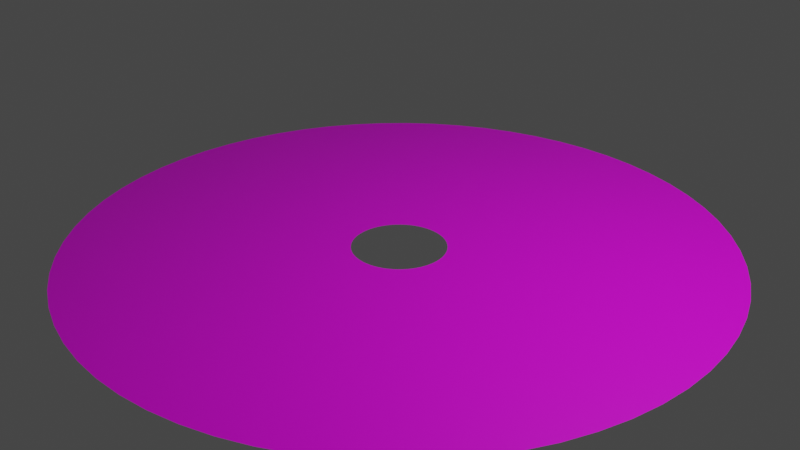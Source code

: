 # Source: portal.blend  (saved by Blender 2.82.7; exported with 4.5.12 LTS)
import bpy
from mathutils import Matrix  # noqa: F401  (used for matrix-valued properties, if any)

bpy.ops.wm.read_factory_settings(use_empty=True)
scene = bpy.context.scene
scene.name = 'Scene'

# ---- collections
col_collection = bpy.data.collections.new('Collection'); scene.collection.children.link(col_collection)

# ---- images (referenced by path relative to the original .blend; pixels are not part of the script)
import os
ASSET_DIR = os.environ.get("B2B_ASSET_DIR", "")  # directory of the original .blend (textures are referenced by path, not embedded)
HERE = os.path.dirname(os.path.abspath(__file__))  # packed textures are extracted next to this script under _unpacked/

def load_image(name, relpath, width, height, colorspace="sRGB"):
    """Load a texture the original file referenced (path relative to the .blend, or extracted next to this script)."""
    p = next((c for c in (os.path.join(HERE, relpath), os.path.join(ASSET_DIR, relpath)) if relpath and os.path.exists(c)), "")
    if p:
        img = bpy.data.images.load(p, check_existing=True)
        img.name = name
    else:  # same state as the original file: an image datablock whose file is absent (Cycles renders it pink)
        img = bpy.data.images.new(name, width, height)
        img.source = "FILE"
        img.filepath = "//" + (relpath or name)
    img.colorspace_settings.name = colorspace
    return img
img_wheeee_png = load_image('wheeee.png', 'wheeee.png', 1024, 1024, 'sRGB')

# ---- materials (node trees are filled in below, after node groups)
mat_material = bpy.data.materials.new('Material')
mat_material.alpha_threshold = 0.0
mat_material.use_transparent_shadow = False
mat_material.line_color = (0.0, 0.0, 0.0, 1.0)

# ---- material node trees
mat_material.use_nodes = True; mat_material.node_tree.nodes.clear()
_N = mat_material.node_tree.nodes; _L = mat_material.node_tree.links
n0 = _N.new('ShaderNodeOutputMaterial'); n0.name = 'Material Output'; n0.location = (300, 300)
n1 = _N.new('ShaderNodeBsdfPrincipled'); n1.name = 'Principled BSDF'; n1.location = (10, 300)
n1.distribution = 'GGX'
n1.subsurface_method = 'BURLEY'
n1.inputs[2].default_value = 0.4
n1.inputs[3].default_value = 1.45
n1.inputs[27].default_value = (0.0, 0.0, 0.0, 1.0)
n1.inputs[28].default_value = 1.0
n2 = _N.new('ShaderNodeTexImage'); n2.name = 'Image Texture'; n2.location = (-280, 280)
n2.image = img_wheeee_png
n3 = _N.new('ShaderNodeUVMap'); n3.name = 'UV Map'; n3.location = (-791, 134)
n4 = _N.new('ShaderNodeVectorMath'); n4.name = 'Vector Math'; n4.location = (-500, 112)
n5 = _N.new('ShaderNodeCombineXYZ'); n5.name = 'Combine XYZ'; n5.location = (-789, -38)
n6 = _N.new('ShaderNodeMath'); n6.name = 'Math'; n6.location = (-1050, -46)
n6.operation = 'DIVIDE'
n6.inputs[1].default_value = -100.0
n6.inputs[2].default_value = 0.0
n7 = _N.new('ShaderNodeMath'); n7.name = 'Math.001'; n7.location = (-1038, -206)
n7.operation = 'DIVIDE'
n7.inputs[1].default_value = 100.0
n7.inputs[2].default_value = 0.0
n8 = _N.new('ShaderNodeValue'); n8.name = 'Value'; n8.location = (-1322, -125)
n8.outputs[0].default_value = 84.0
_L.new(n1.outputs[0], n0.inputs[0])
_L.new(n2.outputs[0], n1.inputs[0])
_L.new(n3.outputs[0], n4.inputs[0])
_L.new(n4.outputs[0], n2.inputs[0])
_L.new(n5.outputs[0], n4.inputs[1])
_L.new(n8.outputs[0], n6.inputs[0])
_L.new(n6.outputs[0], n5.inputs[0])
_L.new(n8.outputs[0], n7.inputs[0])
_L.new(n7.outputs[0], n5.inputs[1])
n0.is_active_output = True

# ---- world
world_world = bpy.data.worlds.new('World'); scene.world = world_world
world_world.use_nodes = True; world_world.node_tree.nodes.clear()
_N = world_world.node_tree.nodes; _L = world_world.node_tree.links
n0 = _N.new('ShaderNodeOutputWorld'); n0.name = 'World Output'; n0.location = (300, 300)
n1 = _N.new('ShaderNodeBackground'); n1.name = 'Background'; n1.location = (10, 300)
n1.inputs[0].default_value = (0.05088, 0.05088, 0.05088, 1.0)
_L.new(n1.outputs[0], n0.inputs[0])
n0.is_active_output = True
world_world.color = (0.05088, 0.05088, 0.05088)
world_world.use_sun_shadow = False
world_world.sun_shadow_jitter_overblur = 0.0

# ---- cameras
cam_camera = bpy.data.cameras.new('Camera')
cam_camera.clip_end = 100.0
cam_camera.ortho_scale = 7.314

# ---- lights
light_light = bpy.data.lights.new('Light', 'POINT')
light_light.transmission_factor = 0.0
light_light.energy = 1000.0
light_light.shadow_soft_size = 0.1
light_light.shadow_maximum_resolution = 0.006
light_light.use_absolute_resolution = True

# ---- meshes
me_cylinder = bpy.data.meshes.new('Cylinder')
me_cylinder.from_pydata([(-3.656e-07, 0.4964, -0.3127), (1.468e-06, 3.474, -0.3127), (0.04865, 0.494, -0.3127), (0.3405, 3.457, -0.3127), (0.09684, 0.4868, -0.3127), (0.6777, 3.407, -0.3127), (0.1441, 0.475, -0.3127), (1.008, 3.324, -0.3127), (0.19, 0.4586, -0.3127), (1.329, 3.21, -0.3127), (0.234, 0.4378, -0.3127), (1.638, 3.064, -0.3127), (0.2758, 0.4127, -0.3127), (1.93, 2.889, -0.3127), (0.3149, 0.3837, -0.3127), (2.204, 2.685, -0.3127), (0.351, 0.351, -0.3127), (2.456, 2.456, -0.3127), (0.3837, 0.3149, -0.3127), (2.685, 2.204, -0.3127), (0.4127, 0.2758, -0.3127), (2.889, 1.93, -0.3127), (0.4378, 0.234, -0.3127), (3.064, 1.638, -0.3127), (0.4586, 0.19, -0.3127), (3.21, 1.329, -0.3127), (0.475, 0.1441, -0.3127), (3.324, 1.008, -0.3127), (0.4868, 0.09684, -0.3127), (3.407, 0.6777, -0.3127), (0.494, 0.04865, -0.3127), (3.457, 0.3405, -0.3127), (0.4964, -1.806e-07, -0.3127), (3.474, 9.024e-08, -0.3127), (0.494, -0.04865, -0.3127), (3.457, -0.3405, -0.3127), (0.4868, -0.09684, -0.3127), (3.407, -0.6777, -0.3127), (0.475, -0.1441, -0.3127), (3.324, -1.008, -0.3127), (0.4586, -0.19, -0.3127), (3.21, -1.329, -0.3127), (0.4378, -0.234, -0.3127), (3.064, -1.638, -0.3127), (0.4127, -0.2758, -0.3127), (2.889, -1.93, -0.3127), (0.3837, -0.3149, -0.3127), (2.685, -2.204, -0.3127), (0.351, -0.351, -0.3127), (2.456, -2.456, -0.3127), (0.3149, -0.3837, -0.3127), (2.204, -2.685, -0.3127), (0.2758, -0.4127, -0.3127), (1.93, -2.889, -0.3127), (0.234, -0.4378, -0.3127), (1.638, -3.064, -0.3127), (0.19, -0.4586, -0.3127), (1.329, -3.21, -0.3127), (0.1441, -0.475, -0.3127), (1.008, -3.324, -0.3127), (0.09684, -0.4868, -0.3127), (0.6777, -3.407, -0.3127), (0.04865, -0.494, -0.3127), (0.3405, -3.457, -0.3127), (-7.641e-07, -0.4964, -0.3127), (-1.32e-06, -3.474, -0.3127), (-0.04865, -0.494, -0.3127), (-0.3405, -3.457, -0.3127), (-0.09684, -0.4868, -0.3127), (-0.6777, -3.407, -0.3127), (-0.1441, -0.475, -0.3127), (-1.008, -3.324, -0.3127), (-0.19, -0.4586, -0.3127), (-1.329, -3.21, -0.3127), (-0.234, -0.4378, -0.3127), (-1.638, -3.064, -0.3127), (-0.2758, -0.4127, -0.3127), (-1.93, -2.889, -0.3127), (-0.3149, -0.3837, -0.3127), (-2.204, -2.685, -0.3127), (-0.351, -0.351, -0.3127), (-2.456, -2.456, -0.3127), (-0.3837, -0.3149, -0.3127), (-2.685, -2.204, -0.3127), (-0.4127, -0.2758, -0.3127), (-2.889, -1.93, -0.3127), (-0.4378, -0.234, -0.3127), (-3.064, -1.638, -0.3127), (-0.4586, -0.19, -0.3127), (-3.21, -1.329, -0.3127), (-0.475, -0.1441, -0.3127), (-3.324, -1.008, -0.3127), (-0.4868, -0.09684, -0.3127), (-3.407, -0.6777, -0.3127), (-0.494, -0.04865, -0.3127), (-3.457, -0.3405, -0.3127), (-0.4964, -3.305e-07, -0.3127), (-3.474, -9.589e-07, -0.3127), (-0.494, 0.04865, -0.3127), (-3.457, 0.3405, -0.3127), (-0.4868, 0.09684, -0.3127), (-3.407, 0.6777, -0.3127), (-0.475, 0.1441, -0.3127), (-3.324, 1.008, -0.3127), (-0.4586, 0.19, -0.3127), (-3.21, 1.329, -0.3127), (-0.4378, 0.234, -0.3127), (-3.064, 1.638, -0.3127), (-0.4127, 0.2758, -0.3127), (-2.889, 1.93, -0.3127), (-0.3837, 0.3149, -0.3127), (-2.685, 2.204, -0.3127), (-0.351, 0.351, -0.3127), (-2.456, 2.456, -0.3127), (-0.3149, 0.3837, -0.3127), (-2.204, 2.685, -0.3127), (-0.2758, 0.4127, -0.3127), (-1.93, 2.889, -0.3127), (-0.234, 0.4378, -0.3127), (-1.638, 3.064, -0.3127), (-0.19, 0.4586, -0.3127), (-1.329, 3.21, -0.3127), (-0.1441, 0.475, -0.3127), (-1.008, 3.324, -0.3127), (-0.09684, 0.4868, -0.3127), (-0.6778, 3.407, -0.3127), (-0.04865, 0.494, -0.3127), (-0.3405, 3.457, -0.3127), (-3.163e-07, 0.5709, -0.3127), (-2.374e-07, 0.6911, -0.3127), (-1.217e-07, 0.8695, -0.3127), (3.974e-08, 1.122, -0.3127), (2.556e-07, 1.464, -0.3127), (5.255e-07, 1.899, -0.3127), (8.179e-07, 2.379, -0.3127), (1.102e-06, 2.857, -0.3127), (0.28, 2.843, -0.3127), (0.2332, 2.368, -0.3127), (0.1861, 1.89, -0.3127), (0.1435, 1.457, -0.3127), (0.11, 1.116, -0.3127), (0.08522, 0.8653, -0.3127), (0.06774, 0.6878, -0.3127), (0.05596, 0.5681, -0.3127), (0.5574, 2.802, -0.3127), (0.4642, 2.334, -0.3127), (0.3704, 1.862, -0.3127), (0.2856, 1.436, -0.3127), (0.2188, 1.1, -0.3127), (0.1696, 0.8527, -0.3127), (0.1348, 0.6779, -0.3127), (0.1114, 0.5599, -0.3127), (0.8293, 2.734, -0.3127), (0.6907, 2.277, -0.3127), (0.5512, 1.817, -0.3127), (0.425, 1.401, -0.3127), (0.3256, 1.073, -0.3127), (0.2524, 0.832, -0.3127), (0.2006, 0.6614, -0.3127), (0.1657, 0.5463, -0.3127), (1.093, 2.639, -0.3127), (0.9106, 2.198, -0.3127), (0.7266, 1.754, -0.3127), (0.5602, 1.352, -0.3127), (0.4293, 1.036, -0.3127), (0.3327, 0.8033, -0.3127), (0.2645, 0.6385, -0.3127), (0.2185, 0.5274, -0.3127), (1.347, 2.52, -0.3127), (1.122, 2.098, -0.3127), (0.8951, 1.675, -0.3127), (0.6901, 1.291, -0.3127), (0.5288, 0.9893, -0.3127), (0.4099, 0.7668, -0.3127), (0.3258, 0.6095, -0.3127), (0.2691, 0.5035, -0.3127), (1.587, 2.375, -0.3127), (1.322, 1.978, -0.3127), (1.055, 1.579, -0.3127), (0.8133, 1.217, -0.3127), (0.6232, 0.9327, -0.3127), (0.483, 0.7229, -0.3127), (0.384, 0.5747, -0.3127), (0.3172, 0.4747, -0.3127), (1.812, 2.208, -0.3127), (1.51, 1.839, -0.3127), (1.205, 1.468, -0.3127), (0.9287, 1.132, -0.3127), (0.7116, 0.8671, -0.3127), (0.5516, 0.6721, -0.3127), (0.4385, 0.5343, -0.3127), (0.3622, 0.4413, -0.3127), (2.02, 2.02, -0.3127), (1.683, 1.683, -0.3127), (1.343, 1.343, -0.3127), (1.035, 1.035, -0.3127), (0.7932, 0.7932, -0.3127), (0.6148, 0.6148, -0.3127), (0.4887, 0.4887, -0.3127), (0.4037, 0.4037, -0.3127), (2.208, 1.812, -0.3127), (1.839, 1.51, -0.3127), (1.468, 1.205, -0.3127), (1.132, 0.9287, -0.3127), (0.8671, 0.7116, -0.3127), (0.6721, 0.5516, -0.3127), (0.5343, 0.4385, -0.3127), (0.4413, 0.3622, -0.3127), (2.375, 1.587, -0.3127), (1.978, 1.322, -0.3127), (1.579, 1.055, -0.3127), (1.217, 0.8133, -0.3127), (0.9327, 0.6232, -0.3127), (0.7229, 0.483, -0.3127), (0.5747, 0.384, -0.3127), (0.4747, 0.3172, -0.3127), (2.52, 1.347, -0.3127), (2.098, 1.122, -0.3127), (1.675, 0.8951, -0.3127), (1.291, 0.6901, -0.3127), (0.9893, 0.5288, -0.3127), (0.7668, 0.4099, -0.3127), (0.6095, 0.3258, -0.3127), (0.5035, 0.2691, -0.3127), (2.639, 1.093, -0.3127), (2.198, 0.9106, -0.3127), (1.754, 0.7266, -0.3127), (1.352, 0.5602, -0.3127), (1.036, 0.4293, -0.3127), (0.8033, 0.3327, -0.3127), (0.6385, 0.2645, -0.3127), (0.5274, 0.2185, -0.3127), (2.734, 0.8293, -0.3127), (2.277, 0.6907, -0.3127), (1.817, 0.5512, -0.3127), (1.401, 0.425, -0.3127), (1.073, 0.3256, -0.3127), (0.832, 0.2524, -0.3127), (0.6614, 0.2006, -0.3127), (0.5463, 0.1657, -0.3127), (2.802, 0.5574, -0.3127), (2.334, 0.4642, -0.3127), (1.862, 0.3704, -0.3127), (1.436, 0.2856, -0.3127), (1.1, 0.2188, -0.3127), (0.8527, 0.1696, -0.3127), (0.6779, 0.1348, -0.3127), (0.5599, 0.1114, -0.3127), (2.843, 0.28, -0.3127), (2.368, 0.2332, -0.3127), (1.89, 0.1861, -0.3127), (1.457, 0.1435, -0.3127), (1.116, 0.11, -0.3127), (0.8653, 0.08522, -0.3127), (0.6878, 0.06774, -0.3127), (0.5681, 0.05596, -0.3127), (2.857, 3.228e-08, -0.3127), (2.379, -1.368e-08, -0.3127), (1.899, -5.897e-08, -0.3127), (1.464, -9.863e-08, -0.3127), (1.122, -1.288e-07, -0.3127), (0.8695, -1.504e-07, -0.3127), (0.6911, -1.651e-07, -0.3127), (0.5709, -1.747e-07, -0.3127), (2.843, -0.28, -0.3127), (2.368, -0.2332, -0.3127), (1.89, -0.1861, -0.3127), (1.457, -0.1435, -0.3127), (1.116, -0.11, -0.3127), (0.8653, -0.08522, -0.3127), (0.6878, -0.06774, -0.3127), (0.5681, -0.05596, -0.3127), (2.802, -0.5574, -0.3127), (2.334, -0.4642, -0.3127), (1.862, -0.3704, -0.3127), (1.436, -0.2856, -0.3127), (1.1, -0.2188, -0.3127), (0.8527, -0.1696, -0.3127), (0.6779, -0.1348, -0.3127), (0.5599, -0.1114, -0.3127), (2.734, -0.8293, -0.3127), (2.277, -0.6907, -0.3127), (1.817, -0.5512, -0.3127), (1.401, -0.425, -0.3127), (1.073, -0.3256, -0.3127), (0.832, -0.2524, -0.3127), (0.6614, -0.2006, -0.3127), (0.5463, -0.1657, -0.3127), (2.639, -1.093, -0.3127), (2.198, -0.9106, -0.3127), (1.754, -0.7266, -0.3127), (1.352, -0.5602, -0.3127), (1.036, -0.4293, -0.3127), (0.8033, -0.3327, -0.3127), (0.6385, -0.2645, -0.3127), (0.5274, -0.2185, -0.3127), (2.52, -1.347, -0.3127), (2.098, -1.122, -0.3127), (1.675, -0.8951, -0.3127), (1.291, -0.6901, -0.3127), (0.9893, -0.5288, -0.3127), (0.7668, -0.4099, -0.3127), (0.6095, -0.3258, -0.3127), (0.5035, -0.2691, -0.3127), (2.375, -1.587, -0.3127), (1.978, -1.322, -0.3127), (1.579, -1.055, -0.3127), (1.217, -0.8133, -0.3127), (0.9327, -0.6232, -0.3127), (0.7229, -0.483, -0.3127), (0.5747, -0.384, -0.3127), (0.4747, -0.3172, -0.3127), (2.208, -1.812, -0.3127), (1.839, -1.51, -0.3127), (1.468, -1.205, -0.3127), (1.132, -0.9287, -0.3127), (0.8671, -0.7116, -0.3127), (0.6721, -0.5516, -0.3127), (0.5343, -0.4385, -0.3127), (0.4413, -0.3622, -0.3127), (2.02, -2.02, -0.3127), (1.683, -1.683, -0.3127), (1.343, -1.343, -0.3127), (1.035, -1.035, -0.3127), (0.7932, -0.7932, -0.3127), (0.6148, -0.6148, -0.3127), (0.4887, -0.4887, -0.3127), (0.4037, -0.4037, -0.3127), (1.812, -2.208, -0.3127), (1.51, -1.839, -0.3127), (1.205, -1.468, -0.3127), (0.9287, -1.132, -0.3127), (0.7116, -0.8671, -0.3127), (0.5516, -0.6721, -0.3127), (0.4385, -0.5343, -0.3127), (0.3622, -0.4413, -0.3127), (1.587, -2.375, -0.3127), (1.322, -1.978, -0.3127), (1.055, -1.579, -0.3127), (0.8133, -1.217, -0.3127), (0.6232, -0.9327, -0.3127), (0.483, -0.7229, -0.3127), (0.384, -0.5747, -0.3127), (0.3172, -0.4747, -0.3127), (1.347, -2.52, -0.3127), (1.122, -2.098, -0.3127), (0.895, -1.675, -0.3127), (0.6901, -1.291, -0.3127), (0.5288, -0.9893, -0.3127), (0.4099, -0.7668, -0.3127), (0.3258, -0.6095, -0.3127), (0.2691, -0.5035, -0.3127), (1.093, -2.639, -0.3127), (0.9106, -2.198, -0.3127), (0.7266, -1.754, -0.3127), (0.5602, -1.352, -0.3127), (0.4293, -1.036, -0.3127), (0.3327, -0.8033, -0.3127), (0.2645, -0.6385, -0.3127), (0.2185, -0.5274, -0.3127), (0.8293, -2.734, -0.3127), (0.6907, -2.277, -0.3127), (0.5512, -1.817, -0.3127), (0.425, -1.401, -0.3127), (0.3256, -1.073, -0.3127), (0.2524, -0.832, -0.3127), (0.2006, -0.6614, -0.3127), (0.1657, -0.5463, -0.3127), (0.5574, -2.802, -0.3127), (0.4642, -2.334, -0.3127), (0.3704, -1.862, -0.3127), (0.2856, -1.436, -0.3127), (0.2188, -1.1, -0.3127), (0.1696, -0.8527, -0.3127), (0.1348, -0.6779, -0.3127), (0.1114, -0.5599, -0.3127), (0.28, -2.843, -0.3127), (0.2332, -2.368, -0.3127), (0.1861, -1.89, -0.3127), (0.1435, -1.457, -0.3127), (0.11, -1.116, -0.3127), (0.08522, -0.8653, -0.3127), (0.06774, -0.6878, -0.3127), (0.05596, -0.5681, -0.3127), (-1.192e-06, -2.857, -0.3127), (-1.092e-06, -2.379, -0.3127), (-9.985e-07, -1.899, -0.3127), (-9.195e-07, -1.464, -0.3127), (-8.607e-07, -1.122, -0.3127), (-8.196e-07, -0.8695, -0.3127), (-7.922e-07, -0.6911, -0.3127), (-7.745e-07, -0.5709, -0.3127), (-0.28, -2.843, -0.3127), (-0.2332, -2.368, -0.3127), (-0.1861, -1.89, -0.3127), (-0.1435, -1.457, -0.3127), (-0.11, -1.116, -0.3127), (-0.08522, -0.8653, -0.3127), (-0.06775, -0.6878, -0.3127), (-0.05596, -0.5681, -0.3127), (-0.5574, -2.802, -0.3127), (-0.4642, -2.334, -0.3127), (-0.3704, -1.862, -0.3127), (-0.2856, -1.436, -0.3127), (-0.2188, -1.1, -0.3127), (-0.1696, -0.8527, -0.3127), (-0.1348, -0.6779, -0.3127), (-0.1114, -0.5599, -0.3127), (-0.8293, -2.734, -0.3127), (-0.6907, -2.277, -0.3127), (-0.5512, -1.817, -0.3127), (-0.425, -1.401, -0.3127), (-0.3256, -1.073, -0.3127), (-0.2524, -0.832, -0.3127), (-0.2006, -0.6614, -0.3127), (-0.1657, -0.5463, -0.3127), (-1.093, -2.639, -0.3127), (-0.9106, -2.198, -0.3127), (-0.7266, -1.754, -0.3127), (-0.5602, -1.352, -0.3127), (-0.4293, -1.036, -0.3127), (-0.3327, -0.8033, -0.3127), (-0.2645, -0.6385, -0.3127), (-0.2185, -0.5274, -0.3127), (-1.347, -2.52, -0.3127), (-1.122, -2.098, -0.3127), (-0.8951, -1.675, -0.3127), (-0.6901, -1.291, -0.3127), (-0.5288, -0.9893, -0.3127), (-0.4099, -0.7668, -0.3127), (-0.3258, -0.6095, -0.3127), (-0.2691, -0.5035, -0.3127), (-1.587, -2.375, -0.3127), (-1.322, -1.978, -0.3127), (-1.055, -1.579, -0.3127), (-0.8133, -1.217, -0.3127), (-0.6232, -0.9327, -0.3127), (-0.483, -0.7229, -0.3127), (-0.384, -0.5747, -0.3127), (-0.3172, -0.4747, -0.3127), (-1.812, -2.208, -0.3127), (-1.51, -1.839, -0.3127), (-1.205, -1.468, -0.3127), (-0.9287, -1.132, -0.3127), (-0.7116, -0.8671, -0.3127), (-0.5516, -0.6721, -0.3127), (-0.4385, -0.5343, -0.3127), (-0.3622, -0.4413, -0.3127), (-2.02, -2.02, -0.3127), (-1.683, -1.683, -0.3127), (-1.343, -1.343, -0.3127), (-1.035, -1.035, -0.3127), (-0.7932, -0.7932, -0.3127), (-0.6148, -0.6148, -0.3127), (-0.4887, -0.4887, -0.3127), (-0.4037, -0.4037, -0.3127), (-2.208, -1.812, -0.3127), (-1.839, -1.51, -0.3127), (-1.468, -1.205, -0.3127), (-1.132, -0.9287, -0.3127), (-0.8671, -0.7116, -0.3127), (-0.6721, -0.5516, -0.3127), (-0.5343, -0.4385, -0.3127), (-0.4413, -0.3622, -0.3127), (-2.375, -1.587, -0.3127), (-1.978, -1.322, -0.3127), (-1.579, -1.055, -0.3127), (-1.217, -0.8133, -0.3127), (-0.9327, -0.6232, -0.3127), (-0.7229, -0.483, -0.3127), (-0.5747, -0.384, -0.3127), (-0.4747, -0.3172, -0.3127), (-2.52, -1.347, -0.3127), (-2.098, -1.122, -0.3127), (-1.675, -0.895, -0.3127), (-1.291, -0.6901, -0.3127), (-0.9893, -0.5288, -0.3127), (-0.7668, -0.4099, -0.3127), (-0.6095, -0.3258, -0.3127), (-0.5035, -0.2691, -0.3127), (-2.639, -1.093, -0.3127), (-2.198, -0.9106, -0.3127), (-1.754, -0.7266, -0.3127), (-1.352, -0.5602, -0.3127), (-1.036, -0.4293, -0.3127), (-0.8033, -0.3327, -0.3127), (-0.6385, -0.2645, -0.3127), (-0.5274, -0.2185, -0.3127), (-2.734, -0.8293, -0.3127), (-2.277, -0.6907, -0.3127), (-1.817, -0.5512, -0.3127), (-1.401, -0.425, -0.3127), (-1.073, -0.3256, -0.3127), (-0.832, -0.2524, -0.3127), (-0.6614, -0.2006, -0.3127), (-0.5463, -0.1657, -0.3127), (-2.802, -0.5574, -0.3127), (-2.334, -0.4642, -0.3127), (-1.862, -0.3704, -0.3127), (-1.436, -0.2856, -0.3127), (-1.1, -0.2188, -0.3127), (-0.8527, -0.1696, -0.3127), (-0.6779, -0.1348, -0.3127), (-0.5599, -0.1114, -0.3127), (-2.843, -0.28, -0.3127), (-2.368, -0.2332, -0.3127), (-1.89, -0.1861, -0.3127), (-1.457, -0.1435, -0.3127), (-1.116, -0.11, -0.3127), (-0.8653, -0.08522, -0.3127), (-0.6878, -0.06774, -0.3127), (-0.5681, -0.05596, -0.3127), (-2.857, -8.305e-07, -0.3127), (-2.379, -7.323e-07, -0.3127), (-1.899, -6.324e-07, -0.3127), (-1.464, -5.407e-07, -0.3127), (-1.122, -4.676e-07, -0.3127), (-0.8695, -4.13e-07, -0.3127), (-0.6911, -3.738e-07, -0.3127), (-0.5709, -3.471e-07, -0.3127), (-2.843, 0.28, -0.3127), (-2.368, 0.2332, -0.3127), (-1.89, 0.1861, -0.3127), (-1.457, 0.1435, -0.3127), (-1.116, 0.11, -0.3127), (-0.8653, 0.08522, -0.3127), (-0.6878, 0.06774, -0.3127), (-0.5681, 0.05596, -0.3127), (-2.802, 0.5574, -0.3127), (-2.334, 0.4642, -0.3127), (-1.862, 0.3704, -0.3127), (-1.436, 0.2856, -0.3127), (-1.1, 0.2188, -0.3127), (-0.8527, 0.1696, -0.3127), (-0.6779, 0.1348, -0.3127), (-0.5599, 0.1114, -0.3127), (-2.734, 0.8293, -0.3127), (-2.277, 0.6907, -0.3127), (-1.817, 0.5512, -0.3127), (-1.401, 0.425, -0.3127), (-1.073, 0.3256, -0.3127), (-0.832, 0.2524, -0.3127), (-0.6614, 0.2006, -0.3127), (-0.5463, 0.1657, -0.3127), (-2.639, 1.093, -0.3127), (-2.198, 0.9106, -0.3127), (-1.754, 0.7266, -0.3127), (-1.352, 0.5602, -0.3127), (-1.036, 0.4293, -0.3127), (-0.8033, 0.3327, -0.3127), (-0.6385, 0.2645, -0.3127), (-0.5274, 0.2185, -0.3127), (-2.52, 1.347, -0.3127), (-2.098, 1.122, -0.3127), (-1.675, 0.895, -0.3127), (-1.291, 0.6901, -0.3127), (-0.9893, 0.5288, -0.3127), (-0.7668, 0.4099, -0.3127), (-0.6095, 0.3258, -0.3127), (-0.5035, 0.2691, -0.3127), (-2.375, 1.587, -0.3127), (-1.978, 1.322, -0.3127), (-1.579, 1.055, -0.3127), (-1.217, 0.8133, -0.3127), (-0.9327, 0.6232, -0.3127), (-0.7229, 0.483, -0.3127), (-0.5747, 0.384, -0.3127), (-0.4747, 0.3172, -0.3127), (-2.208, 1.812, -0.3127), (-1.839, 1.51, -0.3127), (-1.468, 1.205, -0.3127), (-1.132, 0.9287, -0.3127), (-0.8671, 0.7116, -0.3127), (-0.6721, 0.5516, -0.3127), (-0.5343, 0.4385, -0.3127), (-0.4413, 0.3622, -0.3127), (-2.02, 2.02, -0.3127), (-1.683, 1.683, -0.3127), (-1.343, 1.343, -0.3127), (-1.035, 1.035, -0.3127), (-0.7932, 0.7932, -0.3127), (-0.6148, 0.6148, -0.3127), (-0.4887, 0.4887, -0.3127), (-0.4037, 0.4037, -0.3127), (-1.812, 2.208, -0.3127), (-1.51, 1.839, -0.3127), (-1.205, 1.468, -0.3127), (-0.9287, 1.132, -0.3127), (-0.7116, 0.8671, -0.3127), (-0.5516, 0.6721, -0.3127), (-0.4385, 0.5343, -0.3127), (-0.3622, 0.4413, -0.3127), (-1.587, 2.375, -0.3127), (-1.322, 1.978, -0.3127), (-1.055, 1.579, -0.3127), (-0.8133, 1.217, -0.3127), (-0.6232, 0.9327, -0.3127), (-0.483, 0.7229, -0.3127), (-0.384, 0.5747, -0.3127), (-0.3172, 0.4747, -0.3127), (-1.347, 2.52, -0.3127), (-1.122, 2.098, -0.3127), (-0.8951, 1.675, -0.3127), (-0.6901, 1.291, -0.3127), (-0.5288, 0.9893, -0.3127), (-0.4099, 0.7668, -0.3127), (-0.3258, 0.6095, -0.3127), (-0.2691, 0.5035, -0.3127), (-1.093, 2.639, -0.3127), (-0.9106, 2.198, -0.3127), (-0.7266, 1.754, -0.3127), (-0.5602, 1.352, -0.3127), (-0.4293, 1.036, -0.3127), (-0.3327, 0.8033, -0.3127), (-0.2645, 0.6385, -0.3127), (-0.2185, 0.5274, -0.3127), (-0.8293, 2.734, -0.3127), (-0.6907, 2.277, -0.3127), (-0.5512, 1.817, -0.3127), (-0.425, 1.401, -0.3127), (-0.3256, 1.073, -0.3127), (-0.2524, 0.832, -0.3127), (-0.2006, 0.6614, -0.3127), (-0.1657, 0.5463, -0.3127), (-0.5574, 2.802, -0.3127), (-0.4642, 2.334, -0.3127), (-0.3704, 1.862, -0.3127), (-0.2856, 1.436, -0.3127), (-0.2188, 1.1, -0.3127), (-0.1696, 0.8527, -0.3127), (-0.1348, 0.6779, -0.3127), (-0.1114, 0.5599, -0.3127), (-0.28, 2.843, -0.3127), (-0.2332, 2.368, -0.3127), (-0.1861, 1.89, -0.3127), (-0.1435, 1.457, -0.3127), (-0.11, 1.116, -0.3127), (-0.08522, 0.8653, -0.3127), (-0.06775, 0.6878, -0.3127), (-0.05596, 0.5681, -0.3127)], [], [(135, 1, 3, 136), (136, 3, 5, 144), (144, 5, 7, 152), (152, 7, 9, 160), (160, 9, 11, 168), (168, 11, 13, 176), (176, 13, 15, 184), (184, 15, 17, 192), (192, 17, 19, 200), (200, 19, 21, 208), (208, 21, 23, 216), (216, 23, 25, 224), (224, 25, 27, 232), (232, 27, 29, 240), (240, 29, 31, 248), (248, 31, 33, 256), (256, 33, 35, 264), (264, 35, 37, 272), (272, 37, 39, 280), (280, 39, 41, 288), (288, 41, 43, 296), (296, 43, 45, 304), (304, 45, 47, 312), (312, 47, 49, 320), (320, 49, 51, 328), (328, 51, 53, 336), (336, 53, 55, 344), (344, 55, 57, 352), (352, 57, 59, 360), (360, 59, 61, 368), (368, 61, 63, 376), (376, 63, 65, 384), (384, 65, 67, 392), (392, 67, 69, 400), (400, 69, 71, 408), (408, 71, 73, 416), (416, 73, 75, 424), (424, 75, 77, 432), (432, 77, 79, 440), (440, 79, 81, 448), (448, 81, 83, 456), (456, 83, 85, 464), (464, 85, 87, 472), (472, 87, 89, 480), (480, 89, 91, 488), (488, 91, 93, 496), (496, 93, 95, 504), (504, 95, 97, 512), (512, 97, 99, 520), (520, 99, 101, 528), (528, 101, 103, 536), (536, 103, 105, 544), (544, 105, 107, 552), (552, 107, 109, 560), (560, 109, 111, 568), (568, 111, 113, 576), (576, 113, 115, 584), (584, 115, 117, 592), (592, 117, 119, 600), (600, 119, 121, 608), (608, 121, 123, 616), (616, 123, 125, 624), (639, 638, 129, 128), (624, 125, 127, 632), (632, 127, 1, 135), (126, 639, 128, 0), (638, 637, 130, 129), (637, 636, 131, 130), (636, 635, 132, 131), (635, 634, 133, 132), (634, 633, 134, 133), (633, 632, 135, 134), (124, 631, 639, 126), (631, 630, 638, 639), (630, 629, 637, 638), (629, 628, 636, 637), (628, 627, 635, 636), (627, 626, 634, 635), (626, 625, 633, 634), (625, 624, 632, 633), (122, 623, 631, 124), (623, 622, 630, 631), (622, 621, 629, 630), (621, 620, 628, 629), (620, 619, 627, 628), (619, 618, 626, 627), (618, 617, 625, 626), (617, 616, 624, 625), (120, 615, 623, 122), (615, 614, 622, 623), (614, 613, 621, 622), (613, 612, 620, 621), (612, 611, 619, 620), (611, 610, 618, 619), (610, 609, 617, 618), (609, 608, 616, 617), (118, 607, 615, 120), (607, 606, 614, 615), (606, 605, 613, 614), (605, 604, 612, 613), (604, 603, 611, 612), (603, 602, 610, 611), (602, 601, 609, 610), (601, 600, 608, 609), (116, 599, 607, 118), (599, 598, 606, 607), (598, 597, 605, 606), (597, 596, 604, 605), (596, 595, 603, 604), (595, 594, 602, 603), (594, 593, 601, 602), (593, 592, 600, 601), (114, 591, 599, 116), (591, 590, 598, 599), (590, 589, 597, 598), (589, 588, 596, 597), (588, 587, 595, 596), (587, 586, 594, 595), (586, 585, 593, 594), (585, 584, 592, 593), (112, 583, 591, 114), (583, 582, 590, 591), (582, 581, 589, 590), (581, 580, 588, 589), (580, 579, 587, 588), (579, 578, 586, 587), (578, 577, 585, 586), (577, 576, 584, 585), (110, 575, 583, 112), (575, 574, 582, 583), (574, 573, 581, 582), (573, 572, 580, 581), (572, 571, 579, 580), (571, 570, 578, 579), (570, 569, 577, 578), (569, 568, 576, 577), (108, 567, 575, 110), (567, 566, 574, 575), (566, 565, 573, 574), (565, 564, 572, 573), (564, 563, 571, 572), (563, 562, 570, 571), (562, 561, 569, 570), (561, 560, 568, 569), (106, 559, 567, 108), (559, 558, 566, 567), (558, 557, 565, 566), (557, 556, 564, 565), (556, 555, 563, 564), (555, 554, 562, 563), (554, 553, 561, 562), (553, 552, 560, 561), (104, 551, 559, 106), (551, 550, 558, 559), (550, 549, 557, 558), (549, 548, 556, 557), (548, 547, 555, 556), (547, 546, 554, 555), (546, 545, 553, 554), (545, 544, 552, 553), (102, 543, 551, 104), (543, 542, 550, 551), (542, 541, 549, 550), (541, 540, 548, 549), (540, 539, 547, 548), (539, 538, 546, 547), (538, 537, 545, 546), (537, 536, 544, 545), (100, 535, 543, 102), (535, 534, 542, 543), (534, 533, 541, 542), (533, 532, 540, 541), (532, 531, 539, 540), (531, 530, 538, 539), (530, 529, 537, 538), (529, 528, 536, 537), (98, 527, 535, 100), (527, 526, 534, 535), (526, 525, 533, 534), (525, 524, 532, 533), (524, 523, 531, 532), (523, 522, 530, 531), (522, 521, 529, 530), (521, 520, 528, 529), (96, 519, 527, 98), (519, 518, 526, 527), (518, 517, 525, 526), (517, 516, 524, 525), (516, 515, 523, 524), (515, 514, 522, 523), (514, 513, 521, 522), (513, 512, 520, 521), (94, 511, 519, 96), (511, 510, 518, 519), (510, 509, 517, 518), (509, 508, 516, 517), (508, 507, 515, 516), (507, 506, 514, 515), (506, 505, 513, 514), (505, 504, 512, 513), (92, 503, 511, 94), (503, 502, 510, 511), (502, 501, 509, 510), (501, 500, 508, 509), (500, 499, 507, 508), (499, 498, 506, 507), (498, 497, 505, 506), (497, 496, 504, 505), (90, 495, 503, 92), (495, 494, 502, 503), (494, 493, 501, 502), (493, 492, 500, 501), (492, 491, 499, 500), (491, 490, 498, 499), (490, 489, 497, 498), (489, 488, 496, 497), (88, 487, 495, 90), (487, 486, 494, 495), (486, 485, 493, 494), (485, 484, 492, 493), (484, 483, 491, 492), (483, 482, 490, 491), (482, 481, 489, 490), (481, 480, 488, 489), (86, 479, 487, 88), (479, 478, 486, 487), (478, 477, 485, 486), (477, 476, 484, 485), (476, 475, 483, 484), (475, 474, 482, 483), (474, 473, 481, 482), (473, 472, 480, 481), (84, 471, 479, 86), (471, 470, 478, 479), (470, 469, 477, 478), (469, 468, 476, 477), (468, 467, 475, 476), (467, 466, 474, 475), (466, 465, 473, 474), (465, 464, 472, 473), (82, 463, 471, 84), (463, 462, 470, 471), (462, 461, 469, 470), (461, 460, 468, 469), (460, 459, 467, 468), (459, 458, 466, 467), (458, 457, 465, 466), (457, 456, 464, 465), (80, 455, 463, 82), (455, 454, 462, 463), (454, 453, 461, 462), (453, 452, 460, 461), (452, 451, 459, 460), (451, 450, 458, 459), (450, 449, 457, 458), (449, 448, 456, 457), (78, 447, 455, 80), (447, 446, 454, 455), (446, 445, 453, 454), (445, 444, 452, 453), (444, 443, 451, 452), (443, 442, 450, 451), (442, 441, 449, 450), (441, 440, 448, 449), (76, 439, 447, 78), (439, 438, 446, 447), (438, 437, 445, 446), (437, 436, 444, 445), (436, 435, 443, 444), (435, 434, 442, 443), (434, 433, 441, 442), (433, 432, 440, 441), (74, 431, 439, 76), (431, 430, 438, 439), (430, 429, 437, 438), (429, 428, 436, 437), (428, 427, 435, 436), (427, 426, 434, 435), (426, 425, 433, 434), (425, 424, 432, 433), (72, 423, 431, 74), (423, 422, 430, 431), (422, 421, 429, 430), (421, 420, 428, 429), (420, 419, 427, 428), (419, 418, 426, 427), (418, 417, 425, 426), (417, 416, 424, 425), (70, 415, 423, 72), (415, 414, 422, 423), (414, 413, 421, 422), (413, 412, 420, 421), (412, 411, 419, 420), (411, 410, 418, 419), (410, 409, 417, 418), (409, 408, 416, 417), (68, 407, 415, 70), (407, 406, 414, 415), (406, 405, 413, 414), (405, 404, 412, 413), (404, 403, 411, 412), (403, 402, 410, 411), (402, 401, 409, 410), (401, 400, 408, 409), (66, 399, 407, 68), (399, 398, 406, 407), (398, 397, 405, 406), (397, 396, 404, 405), (396, 395, 403, 404), (395, 394, 402, 403), (394, 393, 401, 402), (393, 392, 400, 401), (64, 391, 399, 66), (391, 390, 398, 399), (390, 389, 397, 398), (389, 388, 396, 397), (388, 387, 395, 396), (387, 386, 394, 395), (386, 385, 393, 394), (385, 384, 392, 393), (62, 383, 391, 64), (383, 382, 390, 391), (382, 381, 389, 390), (381, 380, 388, 389), (380, 379, 387, 388), (379, 378, 386, 387), (378, 377, 385, 386), (377, 376, 384, 385), (60, 375, 383, 62), (375, 374, 382, 383), (374, 373, 381, 382), (373, 372, 380, 381), (372, 371, 379, 380), (371, 370, 378, 379), (370, 369, 377, 378), (369, 368, 376, 377), (58, 367, 375, 60), (367, 366, 374, 375), (366, 365, 373, 374), (365, 364, 372, 373), (364, 363, 371, 372), (363, 362, 370, 371), (362, 361, 369, 370), (361, 360, 368, 369), (56, 359, 367, 58), (359, 358, 366, 367), (358, 357, 365, 366), (357, 356, 364, 365), (356, 355, 363, 364), (355, 354, 362, 363), (354, 353, 361, 362), (353, 352, 360, 361), (54, 351, 359, 56), (351, 350, 358, 359), (350, 349, 357, 358), (349, 348, 356, 357), (348, 347, 355, 356), (347, 346, 354, 355), (346, 345, 353, 354), (345, 344, 352, 353), (52, 343, 351, 54), (343, 342, 350, 351), (342, 341, 349, 350), (341, 340, 348, 349), (340, 339, 347, 348), (339, 338, 346, 347), (338, 337, 345, 346), (337, 336, 344, 345), (50, 335, 343, 52), (335, 334, 342, 343), (334, 333, 341, 342), (333, 332, 340, 341), (332, 331, 339, 340), (331, 330, 338, 339), (330, 329, 337, 338), (329, 328, 336, 337), (48, 327, 335, 50), (327, 326, 334, 335), (326, 325, 333, 334), (325, 324, 332, 333), (324, 323, 331, 332), (323, 322, 330, 331), (322, 321, 329, 330), (321, 320, 328, 329), (46, 319, 327, 48), (319, 318, 326, 327), (318, 317, 325, 326), (317, 316, 324, 325), (316, 315, 323, 324), (315, 314, 322, 323), (314, 313, 321, 322), (313, 312, 320, 321), (44, 311, 319, 46), (311, 310, 318, 319), (310, 309, 317, 318), (309, 308, 316, 317), (308, 307, 315, 316), (307, 306, 314, 315), (306, 305, 313, 314), (305, 304, 312, 313), (42, 303, 311, 44), (303, 302, 310, 311), (302, 301, 309, 310), (301, 300, 308, 309), (300, 299, 307, 308), (299, 298, 306, 307), (298, 297, 305, 306), (297, 296, 304, 305), (40, 295, 303, 42), (295, 294, 302, 303), (294, 293, 301, 302), (293, 292, 300, 301), (292, 291, 299, 300), (291, 290, 298, 299), (290, 289, 297, 298), (289, 288, 296, 297), (38, 287, 295, 40), (287, 286, 294, 295), (286, 285, 293, 294), (285, 284, 292, 293), (284, 283, 291, 292), (283, 282, 290, 291), (282, 281, 289, 290), (281, 280, 288, 289), (36, 279, 287, 38), (279, 278, 286, 287), (278, 277, 285, 286), (277, 276, 284, 285), (276, 275, 283, 284), (275, 274, 282, 283), (274, 273, 281, 282), (273, 272, 280, 281), (34, 271, 279, 36), (271, 270, 278, 279), (270, 269, 277, 278), (269, 268, 276, 277), (268, 267, 275, 276), (267, 266, 274, 275), (266, 265, 273, 274), (265, 264, 272, 273), (32, 263, 271, 34), (263, 262, 270, 271), (262, 261, 269, 270), (261, 260, 268, 269), (260, 259, 267, 268), (259, 258, 266, 267), (258, 257, 265, 266), (257, 256, 264, 265), (30, 255, 263, 32), (255, 254, 262, 263), (254, 253, 261, 262), (253, 252, 260, 261), (252, 251, 259, 260), (251, 250, 258, 259), (250, 249, 257, 258), (249, 248, 256, 257), (28, 247, 255, 30), (247, 246, 254, 255), (246, 245, 253, 254), (245, 244, 252, 253), (244, 243, 251, 252), (243, 242, 250, 251), (242, 241, 249, 250), (241, 240, 248, 249), (26, 239, 247, 28), (239, 238, 246, 247), (238, 237, 245, 246), (237, 236, 244, 245), (236, 235, 243, 244), (235, 234, 242, 243), (234, 233, 241, 242), (233, 232, 240, 241), (24, 231, 239, 26), (231, 230, 238, 239), (230, 229, 237, 238), (229, 228, 236, 237), (228, 227, 235, 236), (227, 226, 234, 235), (226, 225, 233, 234), (225, 224, 232, 233), (22, 223, 231, 24), (223, 222, 230, 231), (222, 221, 229, 230), (221, 220, 228, 229), (220, 219, 227, 228), (219, 218, 226, 227), (218, 217, 225, 226), (217, 216, 224, 225), (20, 215, 223, 22), (215, 214, 222, 223), (214, 213, 221, 222), (213, 212, 220, 221), (212, 211, 219, 220), (211, 210, 218, 219), (210, 209, 217, 218), (209, 208, 216, 217), (18, 207, 215, 20), (207, 206, 214, 215), (206, 205, 213, 214), (205, 204, 212, 213), (204, 203, 211, 212), (203, 202, 210, 211), (202, 201, 209, 210), (201, 200, 208, 209), (16, 199, 207, 18), (199, 198, 206, 207), (198, 197, 205, 206), (197, 196, 204, 205), (196, 195, 203, 204), (195, 194, 202, 203), (194, 193, 201, 202), (193, 192, 200, 201), (14, 191, 199, 16), (191, 190, 198, 199), (190, 189, 197, 198), (189, 188, 196, 197), (188, 187, 195, 196), (187, 186, 194, 195), (186, 185, 193, 194), (185, 184, 192, 193), (12, 183, 191, 14), (183, 182, 190, 191), (182, 181, 189, 190), (181, 180, 188, 189), (180, 179, 187, 188), (179, 178, 186, 187), (178, 177, 185, 186), (177, 176, 184, 185), (10, 175, 183, 12), (175, 174, 182, 183), (174, 173, 181, 182), (173, 172, 180, 181), (172, 171, 179, 180), (171, 170, 178, 179), (170, 169, 177, 178), (169, 168, 176, 177), (8, 167, 175, 10), (167, 166, 174, 175), (166, 165, 173, 174), (165, 164, 172, 173), (164, 163, 171, 172), (163, 162, 170, 171), (162, 161, 169, 170), (161, 160, 168, 169), (6, 159, 167, 8), (159, 158, 166, 167), (158, 157, 165, 166), (157, 156, 164, 165), (156, 155, 163, 164), (155, 154, 162, 163), (154, 153, 161, 162), (153, 152, 160, 161), (4, 151, 159, 6), (151, 150, 158, 159), (150, 149, 157, 158), (149, 148, 156, 157), (148, 147, 155, 156), (147, 146, 154, 155), (146, 145, 153, 154), (145, 144, 152, 153), (2, 143, 151, 4), (143, 142, 150, 151), (142, 141, 149, 150), (141, 140, 148, 149), (140, 139, 147, 148), (139, 138, 146, 147), (138, 137, 145, 146), (137, 136, 144, 145), (0, 128, 143, 2), (128, 129, 142, 143), (129, 130, 141, 142), (130, 131, 140, 141), (131, 132, 139, 140), (132, 133, 138, 139), (133, 134, 137, 138), (134, 135, 136, 137)])
me_cylinder.polygons.foreach_set('use_smooth', [True] * 576)
_uv = me_cylinder.uv_layers.new(name='UVMap')
_uv.uv.foreach_set('vector', [0.5442, 0.5, 0.5898, 0.5, 0.6054, 0.5313, 0.5599, 0.5313, 0.5599, 0.5313, 0.6054, 0.5313, 0.6211, 0.5625, 0.5755, 0.5625, 0.5755, 0.5625, 0.6211, 0.5625, 0.6367, 0.5938, 0.5911, 0.5938, 0.5911, 0.5938, 0.6367, 0.5938, 0.6523, 0.625, 0.6067, 0.625, 0.6067, 0.625, 0.6523, 0.625, 0.6679, 0.6563, 0.6224, 0.6563, 0.6224, 0.6563, 0.6679, 0.6563, 0.6836, 0.6875, 0.638, 0.6875, 0.638, 0.6875, 0.6836, 0.6875, 0.6992, 0.7188, 0.6536, 0.7188, 0.6536, 0.7188, 0.6992, 0.7188, 0.7148, 0.75, 0.6692, 0.75, 0.6692, 0.75, 0.7148, 0.75, 0.7304, 0.7813, 0.6849, 0.7813, 0.6849, 0.7813, 0.7304, 0.7813, 0.7461, 0.8125, 0.7005, 0.8125, 0.7005, 0.8125, 0.7461, 0.8125, 0.7617, 0.8438, 0.7161, 0.8438, 0.7161, 0.8438, 0.7617, 0.8438, 0.7773, 0.875, 0.7317, 0.875, 0.7317, 0.875, 0.7773, 0.875, 0.7929, 0.9063, 0.7474, 0.9063, 0.7474, 0.9063, 0.7929, 0.9063, 0.8086, 0.9375, 0.763, 0.9375, 0.763, 0.9375, 0.8086, 0.9375, 0.8242, 0.9688, 0.7786, 0.9688, 0.7786, 0.9688, 0.8242, 0.9688, 0.8398, 1.0, 0.7942, 1.0, 0.7942, 1.0, 0.8398, 1.0, 0.8554, 1.031, 0.8099, 1.031, 0.8099, 1.031, 0.8554, 1.031, 0.8711, 1.063, 0.8255, 1.063, 0.8255, 1.063, 0.8711, 1.063, 0.8867, 1.094, 0.8411, 1.094, 0.8411, 1.094, 0.8867, 1.094, 0.9023, 1.125, 0.8567, 1.125, 0.8567, 1.125, 0.9023, 1.125, 0.9179, 1.156, 0.8724, 1.156, 0.8724, 1.156, 0.9179, 1.156, 0.9336, 1.188, 0.888, 1.188, 0.888, 1.188, 0.9336, 1.188, 0.9492, 1.219, 0.9036, 1.219, 0.9036, 1.219, 0.9492, 1.219, 0.9648, 1.25, 0.9192, 1.25, 0.9192, 1.25, 0.9648, 1.25, 0.9804, 1.281, 0.9349, 1.281, 0.9349, 1.281, 0.9804, 1.281, 0.9961, 1.313, 0.9505, 1.313, 0.9505, 1.313, 0.9961, 1.313, 1.012, 1.344, 0.9661, 1.344, 0.9661, 1.344, 1.012, 1.344, 1.027, 1.375, 0.9817, 1.375, 0.9817, 1.375, 1.027, 1.375, 1.043, 1.406, 0.9974, 1.406, 0.9974, 1.406, 1.043, 1.406, 1.059, 1.438, 1.013, 1.438, 1.013, 1.438, 1.059, 1.438, 1.074, 1.469, 1.029, 1.469, 1.029, 1.469, 1.074, 1.469, 1.09, 1.5, 1.044, 1.5, 0.04424, -0.5, 0.0898, -0.5, 0.1054, -0.4687, 0.05987, -0.4687, 0.05987, -0.4687, 0.1054, -0.4687, 0.1211, -0.4375, 0.07549, -0.4375, 0.07549, -0.4375, 0.1211, -0.4375, 0.1367, -0.4062, 0.09112, -0.4062, 0.09112, -0.4062, 0.1367, -0.4062, 0.1523, -0.375, 0.1067, -0.375, 0.1067, -0.375, 0.1523, -0.375, 0.1679, -0.3437, 0.1224, -0.3437, 0.1224, -0.3437, 0.1679, -0.3437, 0.1836, -0.3125, 0.138, -0.3125, 0.138, -0.3125, 0.1836, -0.3125, 0.1992, -0.2812, 0.1536, -0.2812, 0.1536, -0.2812, 0.1992, -0.2812, 0.2148, -0.25, 0.1692, -0.25, 0.1692, -0.25, 0.2148, -0.25, 0.2304, -0.2187, 0.1849, -0.2187, 0.1849, -0.2187, 0.2304, -0.2187, 0.2461, -0.1875, 0.2005, -0.1875, 0.2005, -0.1875, 0.2461, -0.1875, 0.2617, -0.1562, 0.2161, -0.1562, 0.2161, -0.1562, 0.2617, -0.1562, 0.2773, -0.125, 0.2317, -0.125, 0.2317, -0.125, 0.2773, -0.125, 0.2929, -0.09373, 0.2474, -0.09373, 0.2474, -0.09373, 0.2929, -0.09373, 0.3086, -0.06248, 0.263, -0.06248, 0.263, -0.06248, 0.3086, -0.06248, 0.3242, -0.03123, 0.2786, -0.03123, 0.2786, -0.03123, 0.3242, -0.03123, 0.3398, 1.633e-05, 0.2942, 1.633e-05, 0.2942, 1.633e-05, 0.3398, 1.633e-05, 0.3554, 0.03127, 0.3099, 0.03127, 0.3099, 0.03127, 0.3554, 0.03127, 0.3711, 0.06252, 0.3255, 0.06252, 0.3255, 0.06252, 0.3711, 0.06252, 0.3867, 0.09377, 0.3411, 0.09377, 0.3411, 0.09377, 0.3867, 0.09377, 0.4023, 0.125, 0.3567, 0.125, 0.3567, 0.125, 0.4023, 0.125, 0.4179, 0.1563, 0.3724, 0.1563, 0.3724, 0.1563, 0.4179, 0.1563, 0.4336, 0.1875, 0.388, 0.1875, 0.388, 0.1875, 0.4336, 0.1875, 0.4492, 0.2188, 0.4036, 0.2188, 0.4036, 0.2188, 0.4492, 0.2188, 0.4648, 0.25, 0.4192, 0.25, 0.4192, 0.25, 0.4648, 0.25, 0.4804, 0.2813, 0.4349, 0.2813, 0.4349, 0.2813, 0.4804, 0.2813, 0.4961, 0.3125, 0.4505, 0.3125, 0.4505, 0.3125, 0.4961, 0.3125, 0.5117, 0.3438, 0.4661, 0.3438, 0.4661, 0.3438, 0.5117, 0.3438, 0.5273, 0.375, 0.4817, 0.375, 0.4817, 0.375, 0.5273, 0.375, 0.5429, 0.4063, 0.4974, 0.4063, 0.4974, 0.4063, 0.5429, 0.4063, 0.5586, 0.4375, 0.513, 0.4375, 0.1312, 0.4688, 0.1921, 0.4688, 0.2077, 0.5, 0.1468, 0.5, 0.513, 0.4375, 0.5586, 0.4375, 0.5742, 0.4688, 0.5286, 0.4688, 0.5286, 0.4688, 0.5742, 0.4688, 0.5898, 0.5, 0.5442, 0.5, 0.06911, 0.4688, 0.1312, 0.4688, 0.1468, 0.5, 0.08473, 0.5, 0.1921, 0.4688, 0.2542, 0.4688, 0.2698, 0.5, 0.2077, 0.5, 0.2542, 0.4688, 0.3177, 0.4688, 0.3333, 0.5, 0.2698, 0.5, 0.3177, 0.4688, 0.3808, 0.4688, 0.3964, 0.5, 0.3333, 0.5, 0.3808, 0.4688, 0.4399, 0.4688, 0.4555, 0.5, 0.3964, 0.5, 0.4399, 0.4688, 0.4894, 0.4688, 0.505, 0.5, 0.4555, 0.5, 0.4894, 0.4688, 0.5286, 0.4688, 0.5442, 0.5, 0.505, 0.5, 0.05348, 0.4375, 0.1156, 0.4375, 0.1312, 0.4688, 0.06911, 0.4688, 0.1156, 0.4375, 0.1765, 0.4375, 0.1921, 0.4688, 0.1312, 0.4688, 0.1765, 0.4375, 0.2385, 0.4375, 0.2542, 0.4688, 0.1921, 0.4688, 0.2385, 0.4375, 0.302, 0.4375, 0.3177, 0.4688, 0.2542, 0.4688, 0.302, 0.4375, 0.3652, 0.4375, 0.3808, 0.4688, 0.3177, 0.4688, 0.3652, 0.4375, 0.4243, 0.4375, 0.4399, 0.4688, 0.3808, 0.4688, 0.4243, 0.4375, 0.4738, 0.4375, 0.4894, 0.4688, 0.4399, 0.4688, 0.4738, 0.4375, 0.513, 0.4375, 0.5286, 0.4688, 0.4894, 0.4688, 0.03786, 0.4063, 0.09995, 0.4063, 0.1156, 0.4375, 0.05348, 0.4375, 0.09995, 0.4063, 0.1608, 0.4063, 0.1765, 0.4375, 0.1156, 0.4375, 0.1608, 0.4063, 0.2229, 0.4063, 0.2385, 0.4375, 0.1765, 0.4375, 0.2229, 0.4063, 0.2864, 0.4063, 0.302, 0.4375, 0.2385, 0.4375, 0.2864, 0.4063, 0.3495, 0.4063, 0.3652, 0.4375, 0.302, 0.4375, 0.3495, 0.4063, 0.4086, 0.4063, 0.4243, 0.4375, 0.3652, 0.4375, 0.4086, 0.4063, 0.4581, 0.4063, 0.4738, 0.4375, 0.4243, 0.4375, 0.4581, 0.4063, 0.4974, 0.4063, 0.513, 0.4375, 0.4738, 0.4375, 0.02223, 0.375, 0.08433, 0.375, 0.09995, 0.4063, 0.03786, 0.4063, 0.08433, 0.375, 0.1452, 0.375, 0.1608, 0.4063, 0.09995, 0.4063, 0.1452, 0.375, 0.2073, 0.375, 0.2229, 0.4063, 0.1608, 0.4063, 0.2073, 0.375, 0.2708, 0.375, 0.2864, 0.4063, 0.2229, 0.4063, 0.2708, 0.375, 0.3339, 0.375, 0.3495, 0.4063, 0.2864, 0.4063, 0.3339, 0.375, 0.393, 0.375, 0.4086, 0.4063, 0.3495, 0.4063, 0.393, 0.375, 0.4425, 0.375, 0.4581, 0.4063, 0.4086, 0.4063, 0.4425, 0.375, 0.4817, 0.375, 0.4974, 0.4063, 0.4581, 0.4063, 0.006606, 0.3438, 0.0687, 0.3438, 0.08433, 0.375, 0.02223, 0.375, 0.0687, 0.3438, 0.1296, 0.3438, 0.1452, 0.375, 0.08433, 0.375, 0.1296, 0.3438, 0.1917, 0.3438, 0.2073, 0.375, 0.1452, 0.375, 0.1917, 0.3438, 0.2552, 0.3438, 0.2708, 0.375, 0.2073, 0.375, 0.2552, 0.3438, 0.3183, 0.3438, 0.3339, 0.375, 0.2708, 0.375, 0.3183, 0.3438, 0.3774, 0.3438, 0.393, 0.375, 0.3339, 0.375, 0.3774, 0.3438, 0.4269, 0.3438, 0.4425, 0.375, 0.393, 0.375, 0.4269, 0.3438, 0.4661, 0.3438, 0.4817, 0.375, 0.4425, 0.375, -0.009019, 0.3125, 0.05308, 0.3125, 0.0687, 0.3438, 0.006606, 0.3438, 0.05308, 0.3125, 0.114, 0.3125, 0.1296, 0.3438, 0.0687, 0.3438, 0.114, 0.3125, 0.176, 0.3125, 0.1917, 0.3438, 0.1296, 0.3438, 0.176, 0.3125, 0.2395, 0.3125, 0.2552, 0.3438, 0.1917, 0.3438, 0.2395, 0.3125, 0.3027, 0.3125, 0.3183, 0.3438, 0.2552, 0.3438, 0.3027, 0.3125, 0.3618, 0.3125, 0.3774, 0.3438, 0.3183, 0.3438, 0.3618, 0.3125, 0.4113, 0.3125, 0.4269, 0.3438, 0.3774, 0.3438, 0.4113, 0.3125, 0.4505, 0.3125, 0.4661, 0.3438, 0.4269, 0.3438, -0.02464, 0.2813, 0.03745, 0.2813, 0.05308, 0.3125, -0.009019, 0.3125, 0.03745, 0.2813, 0.09834, 0.2813, 0.114, 0.3125, 0.05308, 0.3125, 0.09834, 0.2813, 0.1604, 0.2813, 0.176, 0.3125, 0.114, 0.3125, 0.1604, 0.2813, 0.2239, 0.2813, 0.2395, 0.3125, 0.176, 0.3125, 0.2239, 0.2813, 0.287, 0.2813, 0.3027, 0.3125, 0.2395, 0.3125, 0.287, 0.2813, 0.3461, 0.2813, 0.3618, 0.3125, 0.3027, 0.3125, 0.3461, 0.2813, 0.3956, 0.2813, 0.4113, 0.3125, 0.3618, 0.3125, 0.3956, 0.2813, 0.4349, 0.2813, 0.4505, 0.3125, 0.4113, 0.3125, -0.04027, 0.25, 0.02183, 0.25, 0.03745, 0.2813, -0.02464, 0.2813, 0.02183, 0.25, 0.08272, 0.25, 0.09834, 0.2813, 0.03745, 0.2813, 0.08272, 0.25, 0.1448, 0.25, 0.1604, 0.2813, 0.09834, 0.2813, 0.1448, 0.25, 0.2083, 0.25, 0.2239, 0.2813, 0.1604, 0.2813, 0.2083, 0.25, 0.2714, 0.25, 0.287, 0.2813, 0.2239, 0.2813, 0.2714, 0.25, 0.3305, 0.25, 0.3461, 0.2813, 0.287, 0.2813, 0.3305, 0.25, 0.38, 0.25, 0.3956, 0.2813, 0.3461, 0.2813, 0.38, 0.25, 0.4192, 0.25, 0.4349, 0.2813, 0.3956, 0.2813, -0.05589, 0.2188, 0.006202, 0.2188, 0.02183, 0.25, -0.04027, 0.25, 0.006202, 0.2188, 0.06709, 0.2188, 0.08272, 0.25, 0.02183, 0.25, 0.06709, 0.2188, 0.1292, 0.2188, 0.1448, 0.25, 0.08272, 0.25, 0.1292, 0.2188, 0.1927, 0.2188, 0.2083, 0.25, 0.1448, 0.25, 0.1927, 0.2188, 0.2558, 0.2188, 0.2714, 0.25, 0.2083, 0.25, 0.2558, 0.2188, 0.3149, 0.2188, 0.3305, 0.25, 0.2714, 0.25, 0.3149, 0.2188, 0.3644, 0.2188, 0.38, 0.25, 0.3305, 0.25, 0.3644, 0.2188, 0.4036, 0.2188, 0.4192, 0.25, 0.38, 0.25, -0.07152, 0.1875, -0.009423, 0.1875, 0.006202, 0.2188, -0.05589, 0.2188, -0.009423, 0.1875, 0.05147, 0.1875, 0.06709, 0.2188, 0.006202, 0.2188, 0.05147, 0.1875, 0.1135, 0.1875, 0.1292, 0.2188, 0.06709, 0.2188, 0.1135, 0.1875, 0.177, 0.1875, 0.1927, 0.2188, 0.1292, 0.2188, 0.177, 0.1875, 0.2402, 0.1875, 0.2558, 0.2188, 0.1927, 0.2188, 0.2402, 0.1875, 0.2993, 0.1875, 0.3149, 0.2188, 0.2558, 0.2188, 0.2993, 0.1875, 0.3488, 0.1875, 0.3644, 0.2188, 0.3149, 0.2188, 0.3488, 0.1875, 0.388, 0.1875, 0.4036, 0.2188, 0.3644, 0.2188, -0.08714, 0.1563, -0.02505, 0.1563, -0.009423, 0.1875, -0.07152, 0.1875, -0.02505, 0.1563, 0.03584, 0.1563, 0.05147, 0.1875, -0.009423, 0.1875, 0.03584, 0.1563, 0.09792, 0.1563, 0.1135, 0.1875, 0.05147, 0.1875, 0.09792, 0.1563, 0.1614, 0.1563, 0.177, 0.1875, 0.1135, 0.1875, 0.1614, 0.1563, 0.2245, 0.1563, 0.2402, 0.1875, 0.177, 0.1875, 0.2245, 0.1563, 0.2836, 0.1563, 0.2993, 0.1875, 0.2402, 0.1875, 0.2836, 0.1563, 0.3331, 0.1563, 0.3488, 0.1875, 0.2993, 0.1875, 0.3331, 0.1563, 0.3724, 0.1563, 0.388, 0.1875, 0.3488, 0.1875, -0.1028, 0.125, -0.04067, 0.125, -0.02505, 0.1563, -0.08714, 0.1563, -0.04067, 0.125, 0.02022, 0.125, 0.03584, 0.1563, -0.02505, 0.1563, 0.02022, 0.125, 0.08229, 0.125, 0.09792, 0.1563, 0.03584, 0.1563, 0.08229, 0.125, 0.1458, 0.125, 0.1614, 0.1563, 0.09792, 0.1563, 0.1458, 0.125, 0.2089, 0.125, 0.2245, 0.1563, 0.1614, 0.1563, 0.2089, 0.125, 0.268, 0.125, 0.2836, 0.1563, 0.2245, 0.1563, 0.268, 0.125, 0.3175, 0.125, 0.3331, 0.1563, 0.2836, 0.1563, 0.3175, 0.125, 0.3567, 0.125, 0.3724, 0.1563, 0.3331, 0.1563, -0.1184, 0.09377, -0.0563, 0.09377, -0.04067, 0.125, -0.1028, 0.125, -0.0563, 0.09377, 0.004592, 0.09377, 0.02022, 0.125, -0.04067, 0.125, 0.004592, 0.09377, 0.06667, 0.09377, 0.08229, 0.125, 0.02022, 0.125, 0.06667, 0.09377, 0.1302, 0.09377, 0.1458, 0.125, 0.08229, 0.125, 0.1302, 0.09377, 0.1933, 0.09377, 0.2089, 0.125, 0.1458, 0.125, 0.1933, 0.09377, 0.2524, 0.09377, 0.268, 0.125, 0.2089, 0.125, 0.2524, 0.09377, 0.3019, 0.09377, 0.3175, 0.125, 0.268, 0.125, 0.3019, 0.09377, 0.3411, 0.09377, 0.3567, 0.125, 0.3175, 0.125, -0.134, 0.06252, -0.07192, 0.06252, -0.0563, 0.09377, -0.1184, 0.09377, -0.07192, 0.06252, -0.01103, 0.06252, 0.004592, 0.09377, -0.0563, 0.09377, -0.01103, 0.06252, 0.05104, 0.06252, 0.06667, 0.09377, 0.004592, 0.09377, 0.05104, 0.06252, 0.1145, 0.06252, 0.1302, 0.09377, 0.06667, 0.09377, 0.1145, 0.06252, 0.1777, 0.06252, 0.1933, 0.09377, 0.1302, 0.09377, 0.1777, 0.06252, 0.2368, 0.06252, 0.2524, 0.09377, 0.1933, 0.09377, 0.2368, 0.06252, 0.2863, 0.06252, 0.3019, 0.09377, 0.2524, 0.09377, 0.2863, 0.06252, 0.3255, 0.06252, 0.3411, 0.09377, 0.3019, 0.09377, -0.1496, 0.03127, -0.08755, 0.03127, -0.07192, 0.06252, -0.134, 0.06252, -0.08755, 0.03127, -0.02666, 0.03127, -0.01103, 0.06252, -0.07192, 0.06252, -0.02666, 0.03127, 0.03542, 0.03127, 0.05104, 0.06252, -0.01103, 0.06252, 0.03542, 0.03127, 0.0989, 0.03127, 0.1145, 0.06252, 0.05104, 0.06252, 0.0989, 0.03127, 0.162, 0.03127, 0.1777, 0.06252, 0.1145, 0.06252, 0.162, 0.03127, 0.2211, 0.03127, 0.2368, 0.06252, 0.1777, 0.06252, 0.2211, 0.03127, 0.2706, 0.03127, 0.2863, 0.06252, 0.2368, 0.06252, 0.2706, 0.03127, 0.3099, 0.03127, 0.3255, 0.06252, 0.2863, 0.06252, -0.1653, 1.639e-05, -0.1032, 1.639e-05, -0.08755, 0.03127, -0.1496, 0.03127, -0.1032, 1.639e-05, -0.04228, 1.639e-05, -0.02666, 0.03127, -0.08755, 0.03127, -0.04228, 1.639e-05, 0.01979, 1.639e-05, 0.03542, 0.03127, -0.02666, 0.03127, 0.01979, 1.639e-05, 0.08328, 1.639e-05, 0.0989, 0.03127, 0.03542, 0.03127, 0.08328, 1.639e-05, 0.1464, 1.639e-05, 0.162, 0.03127, 0.0989, 0.03127, 0.1464, 1.639e-05, 0.2055, 1.639e-05, 0.2211, 0.03127, 0.162, 0.03127, 0.2055, 1.639e-05, 0.255, 1.639e-05, 0.2706, 0.03127, 0.2211, 0.03127, 0.255, 1.639e-05, 0.2942, 1.633e-05, 0.3099, 0.03127, 0.2706, 0.03127, -0.1809, -0.03123, -0.1188, -0.03123, -0.1032, 1.639e-05, -0.1653, 1.639e-05, -0.1188, -0.03123, -0.05791, -0.03123, -0.04228, 1.639e-05, -0.1032, 1.639e-05, -0.05791, -0.03123, 0.004166, -0.03123, 0.01979, 1.639e-05, -0.04228, 1.639e-05, 0.004166, -0.03123, 0.06765, -0.03123, 0.08328, 1.639e-05, 0.01979, 1.639e-05, 0.06765, -0.03123, 0.1308, -0.03123, 0.1464, 1.639e-05, 0.08328, 1.639e-05, 0.1308, -0.03123, 0.1899, -0.03123, 0.2055, 1.639e-05, 0.1464, 1.639e-05, 0.1899, -0.03123, 0.2394, -0.03123, 0.255, 1.639e-05, 0.2055, 1.639e-05, 0.2394, -0.03123, 0.2786, -0.03123, 0.2942, 1.633e-05, 0.255, 1.639e-05, -0.1965, -0.06248, -0.1344, -0.06248, -0.1188, -0.03123, -0.1809, -0.03123, -0.1344, -0.06248, -0.07353, -0.06248, -0.05791, -0.03123, -0.1188, -0.03123, -0.07353, -0.06248, -0.01146, -0.06248, 0.004166, -0.03123, -0.05791, -0.03123, -0.01146, -0.06248, 0.05203, -0.06248, 0.06765, -0.03123, 0.004166, -0.03123, 0.05203, -0.06248, 0.1152, -0.06248, 0.1308, -0.03123, 0.06765, -0.03123, 0.1152, -0.06248, 0.1743, -0.06248, 0.1899, -0.03123, 0.1308, -0.03123, 0.1743, -0.06248, 0.2238, -0.06248, 0.2394, -0.03123, 0.1899, -0.03123, 0.2238, -0.06248, 0.263, -0.06248, 0.2786, -0.03123, 0.2394, -0.03123, -0.2121, -0.09373, -0.15, -0.09373, -0.1344, -0.06248, -0.1965, -0.06248, -0.15, -0.09373, -0.08916, -0.09373, -0.07353, -0.06248, -0.1344, -0.06248, -0.08916, -0.09373, -0.02708, -0.09373, -0.01146, -0.06248, -0.07353, -0.06248, -0.02708, -0.09373, 0.0364, -0.09373, 0.05203, -0.06248, -0.01146, -0.06248, 0.0364, -0.09373, 0.09953, -0.09373, 0.1152, -0.06248, 0.05203, -0.06248, 0.09953, -0.09373, 0.1586, -0.09373, 0.1743, -0.06248, 0.1152, -0.06248, 0.1586, -0.09373, 0.2081, -0.09373, 0.2238, -0.06248, 0.1743, -0.06248, 0.2081, -0.09373, 0.2474, -0.09373, 0.263, -0.06248, 0.2238, -0.06248, -0.2278, -0.125, -0.1657, -0.125, -0.15, -0.09373, -0.2121, -0.09373, -0.1657, -0.125, -0.1048, -0.125, -0.08916, -0.09373, -0.15, -0.09373, -0.1048, -0.125, -0.04271, -0.125, -0.02708, -0.09373, -0.08916, -0.09373, -0.04271, -0.125, 0.02078, -0.125, 0.0364, -0.09373, -0.02708, -0.09373, 0.02078, -0.125, 0.0839, -0.125, 0.09953, -0.09373, 0.0364, -0.09373, 0.0839, -0.125, 0.143, -0.125, 0.1586, -0.09373, 0.09953, -0.09373, 0.143, -0.125, 0.1925, -0.125, 0.2081, -0.09373, 0.1586, -0.09373, 0.1925, -0.125, 0.2317, -0.125, 0.2474, -0.09373, 0.2081, -0.09373, -0.2434, -0.1562, -0.1813, -0.1562, -0.1657, -0.125, -0.2278, -0.125, -0.1813, -0.1562, -0.1204, -0.1562, -0.1048, -0.125, -0.1657, -0.125, -0.1204, -0.1562, -0.05833, -0.1562, -0.04271, -0.125, -0.1048, -0.125, -0.05833, -0.1562, 0.005151, -0.1562, 0.02078, -0.125, -0.04271, -0.125, 0.005151, -0.1562, 0.06828, -0.1562, 0.0839, -0.125, 0.02078, -0.125, 0.06828, -0.1562, 0.1274, -0.1562, 0.143, -0.125, 0.0839, -0.125, 0.1274, -0.1562, 0.1769, -0.1562, 0.1925, -0.125, 0.143, -0.125, 0.1769, -0.1562, 0.2161, -0.1562, 0.2317, -0.125, 0.1925, -0.125, -0.259, -0.1875, -0.1969, -0.1875, -0.1813, -0.1562, -0.2434, -0.1562, -0.1969, -0.1875, -0.136, -0.1875, -0.1204, -0.1562, -0.1813, -0.1562, -0.136, -0.1875, -0.07396, -0.1875, -0.05833, -0.1562, -0.1204, -0.1562, -0.07396, -0.1875, -0.01047, -0.1875, 0.005151, -0.1562, -0.05833, -0.1562, -0.01047, -0.1875, 0.05265, -0.1875, 0.06828, -0.1562, 0.005151, -0.1562, 0.05265, -0.1875, 0.1118, -0.1875, 0.1274, -0.1562, 0.06828, -0.1562, 0.1118, -0.1875, 0.1613, -0.1875, 0.1769, -0.1562, 0.1274, -0.1562, 0.1613, -0.1875, 0.2005, -0.1875, 0.2161, -0.1562, 0.1769, -0.1562, -0.2746, -0.2187, -0.2125, -0.2187, -0.1969, -0.1875, -0.259, -0.1875, -0.2125, -0.2187, -0.1517, -0.2187, -0.136, -0.1875, -0.1969, -0.1875, -0.1517, -0.2187, -0.08958, -0.2187, -0.07396, -0.1875, -0.136, -0.1875, -0.08958, -0.2187, -0.0261, -0.2187, -0.01047, -0.1875, -0.07396, -0.1875, -0.0261, -0.2187, 0.03703, -0.2187, 0.05265, -0.1875, -0.01047, -0.1875, 0.03703, -0.2187, 0.09614, -0.2187, 0.1118, -0.1875, 0.05265, -0.1875, 0.09614, -0.2187, 0.1456, -0.2187, 0.1613, -0.1875, 0.1118, -0.1875, 0.1456, -0.2187, 0.1849, -0.2187, 0.2005, -0.1875, 0.1613, -0.1875, -0.2903, -0.25, -0.2282, -0.25, -0.2125, -0.2187, -0.2746, -0.2187, -0.2282, -0.25, -0.1673, -0.25, -0.1517, -0.2187, -0.2125, -0.2187, -0.1673, -0.25, -0.1052, -0.25, -0.08958, -0.2187, -0.1517, -0.2187, -0.1052, -0.25, -0.04172, -0.25, -0.0261, -0.2187, -0.08958, -0.2187, -0.04172, -0.25, 0.0214, -0.25, 0.03703, -0.2187, -0.0261, -0.2187, 0.0214, -0.25, 0.08052, -0.25, 0.09614, -0.2187, 0.03703, -0.2187, 0.08052, -0.25, 0.13, -0.25, 0.1456, -0.2187, 0.09614, -0.2187, 0.13, -0.25, 0.1692, -0.25, 0.1849, -0.2187, 0.1456, -0.2187, -0.3059, -0.2812, -0.2438, -0.2812, -0.2282, -0.25, -0.2903, -0.25, -0.2438, -0.2812, -0.1829, -0.2812, -0.1673, -0.25, -0.2282, -0.25, -0.1829, -0.2812, -0.1208, -0.2812, -0.1052, -0.25, -0.1673, -0.25, -0.1208, -0.2812, -0.05735, -0.2812, -0.04172, -0.25, -0.1052, -0.25, -0.05735, -0.2812, 0.005779, -0.2812, 0.0214, -0.25, -0.04172, -0.25, 0.005779, -0.2812, 0.06489, -0.2812, 0.08052, -0.25, 0.0214, -0.25, 0.06489, -0.2812, 0.1144, -0.2812, 0.13, -0.25, 0.08052, -0.25, 0.1144, -0.2812, 0.1536, -0.2812, 0.1692, -0.25, 0.13, -0.25, -0.3215, -0.3125, -0.2594, -0.3125, -0.2438, -0.2812, -0.3059, -0.2812, -0.2594, -0.3125, -0.1985, -0.3125, -0.1829, -0.2812, -0.2438, -0.2812, -0.1985, -0.3125, -0.1365, -0.3125, -0.1208, -0.2812, -0.1829, -0.2812, -0.1365, -0.3125, -0.07297, -0.3125, -0.05735, -0.2812, -0.1208, -0.2812, -0.07297, -0.3125, -0.009846, -0.3125, 0.005779, -0.2812, -0.05735, -0.2812, -0.009846, -0.3125, 0.04927, -0.3125, 0.06489, -0.2812, 0.005779, -0.2812, 0.04927, -0.3125, 0.09877, -0.3125, 0.1144, -0.2812, 0.06489, -0.2812, 0.09877, -0.3125, 0.138, -0.3125, 0.1536, -0.2812, 0.1144, -0.2812, -0.3371, -0.3437, -0.275, -0.3437, -0.2594, -0.3125, -0.3215, -0.3125, -0.275, -0.3437, -0.2142, -0.3437, -0.1985, -0.3125, -0.2594, -0.3125, -0.2142, -0.3437, -0.1521, -0.3437, -0.1365, -0.3125, -0.1985, -0.3125, -0.1521, -0.3437, -0.0886, -0.3437, -0.07297, -0.3125, -0.1365, -0.3125, -0.0886, -0.3437, -0.02547, -0.3437, -0.009846, -0.3125, -0.07297, -0.3125, -0.02547, -0.3437, 0.03364, -0.3437, 0.04927, -0.3125, -0.009846, -0.3125, 0.03364, -0.3437, 0.08314, -0.3437, 0.09877, -0.3125, 0.04927, -0.3125, 0.08314, -0.3437, 0.1224, -0.3437, 0.138, -0.3125, 0.09877, -0.3125, -0.3528, -0.375, -0.2907, -0.375, -0.275, -0.3437, -0.3371, -0.3437, -0.2907, -0.375, -0.2298, -0.375, -0.2142, -0.3437, -0.275, -0.3437, -0.2298, -0.375, -0.1677, -0.375, -0.1521, -0.3437, -0.2142, -0.3437, -0.1677, -0.375, -0.1042, -0.375, -0.0886, -0.3437, -0.1521, -0.3437, -0.1042, -0.375, -0.0411, -0.375, -0.02547, -0.3437, -0.0886, -0.3437, -0.0411, -0.375, 0.01802, -0.375, 0.03364, -0.3437, -0.02547, -0.3437, 0.01802, -0.375, 0.06752, -0.375, 0.08314, -0.3437, 0.03364, -0.3437, 0.06752, -0.375, 0.1067, -0.375, 0.1224, -0.3437, 0.08314, -0.3437, -0.3684, -0.4062, -0.3063, -0.4062, -0.2907, -0.375, -0.3528, -0.375, -0.3063, -0.4062, -0.2454, -0.4062, -0.2298, -0.375, -0.2907, -0.375, -0.2454, -0.4062, -0.1833, -0.4062, -0.1677, -0.375, -0.2298, -0.375, -0.1833, -0.4062, -0.1198, -0.4062, -0.1042, -0.375, -0.1677, -0.375, -0.1198, -0.4062, -0.05672, -0.4062, -0.0411, -0.375, -0.1042, -0.375, -0.05672, -0.4062, 0.002392, -0.4062, 0.01802, -0.375, -0.0411, -0.375, 0.002392, -0.4062, 0.05189, -0.4062, 0.06752, -0.375, 0.01802, -0.375, 0.05189, -0.4062, 0.09112, -0.4062, 0.1067, -0.375, 0.06752, -0.375, -0.384, -0.4375, -0.3219, -0.4375, -0.3063, -0.4062, -0.3684, -0.4062, -0.3219, -0.4375, -0.261, -0.4375, -0.2454, -0.4062, -0.3063, -0.4062, -0.261, -0.4375, -0.199, -0.4375, -0.1833, -0.4062, -0.2454, -0.4062, -0.199, -0.4375, -0.1355, -0.4375, -0.1198, -0.4062, -0.1833, -0.4062, -0.1355, -0.4375, -0.07235, -0.4375, -0.05672, -0.4062, -0.1198, -0.4062, -0.07235, -0.4375, -0.01323, -0.4375, 0.002392, -0.4062, -0.05672, -0.4062, -0.01323, -0.4375, 0.03627, -0.4375, 0.05189, -0.4062, 0.002392, -0.4062, 0.03627, -0.4375, 0.07549, -0.4375, 0.09112, -0.4062, 0.05189, -0.4062, -0.3996, -0.4687, -0.3375, -0.4687, -0.3219, -0.4375, -0.384, -0.4375, -0.3375, -0.4687, -0.2767, -0.4687, -0.261, -0.4375, -0.3219, -0.4375, -0.2767, -0.4687, -0.2146, -0.4687, -0.199, -0.4375, -0.261, -0.4375, -0.2146, -0.4687, -0.1511, -0.4687, -0.1355, -0.4375, -0.199, -0.4375, -0.1511, -0.4687, -0.08797, -0.4687, -0.07235, -0.4375, -0.1355, -0.4375, -0.08797, -0.4687, -0.02886, -0.4687, -0.01323, -0.4375, -0.07235, -0.4375, -0.02886, -0.4687, 0.02064, -0.4687, 0.03627, -0.4375, -0.01323, -0.4375, 0.02064, -0.4687, 0.05987, -0.4687, 0.07549, -0.4375, 0.03627, -0.4375, -0.4153, -0.5, -0.3532, -0.5, -0.3375, -0.4687, -0.3996, -0.4687, -0.3532, -0.5, -0.2923, -0.5, -0.2767, -0.4687, -0.3375, -0.4687, -0.2923, -0.5, -0.2302, -0.5, -0.2146, -0.4687, -0.2767, -0.4687, -0.2302, -0.5, -0.1667, -0.5, -0.1511, -0.4687, -0.2146, -0.4687, -0.1667, -0.5, -0.1036, -0.5, -0.08797, -0.4687, -0.1511, -0.4687, -0.1036, -0.5, -0.04448, -0.5, -0.02886, -0.4687, -0.08797, -0.4687, -0.04448, -0.5, 0.005017, -0.5, 0.02064, -0.4687, -0.02886, -0.4687, 0.005017, -0.5, 0.04424, -0.5, 0.05987, -0.4687, 0.02064, -0.4687, 0.5691, 1.469, 0.6312, 1.469, 0.6468, 1.5, 0.5847, 1.5, 0.6312, 1.469, 0.6921, 1.469, 0.7077, 1.5, 0.6468, 1.5, 0.6921, 1.469, 0.7542, 1.469, 0.7698, 1.5, 0.7077, 1.5, 0.7542, 1.469, 0.8177, 1.469, 0.8333, 1.5, 0.7698, 1.5, 0.8177, 1.469, 0.8808, 1.469, 0.8964, 1.5, 0.8333, 1.5, 0.8808, 1.469, 0.9399, 1.469, 0.9555, 1.5, 0.8964, 1.5, 0.9399, 1.469, 0.9894, 1.469, 1.005, 1.5, 0.9555, 1.5, 0.9894, 1.469, 1.029, 1.469, 1.044, 1.5, 1.005, 1.5, 0.5535, 1.438, 0.6156, 1.438, 0.6312, 1.469, 0.5691, 1.469, 0.6156, 1.438, 0.6765, 1.438, 0.6921, 1.469, 0.6312, 1.469, 0.6765, 1.438, 0.7385, 1.438, 0.7542, 1.469, 0.6921, 1.469, 0.7385, 1.438, 0.802, 1.438, 0.8177, 1.469, 0.7542, 1.469, 0.802, 1.438, 0.8652, 1.438, 0.8808, 1.469, 0.8177, 1.469, 0.8652, 1.438, 0.9243, 1.438, 0.9399, 1.469, 0.8808, 1.469, 0.9243, 1.438, 0.9738, 1.438, 0.9894, 1.469, 0.9399, 1.469, 0.9738, 1.438, 1.013, 1.438, 1.029, 1.469, 0.9894, 1.469, 0.5379, 1.406, 0.6, 1.406, 0.6156, 1.438, 0.5535, 1.438, 0.6, 1.406, 0.6608, 1.406, 0.6765, 1.438, 0.6156, 1.438, 0.6608, 1.406, 0.7229, 1.406, 0.7385, 1.438, 0.6765, 1.438, 0.7229, 1.406, 0.7864, 1.406, 0.802, 1.438, 0.7385, 1.438, 0.7864, 1.406, 0.8495, 1.406, 0.8652, 1.438, 0.802, 1.438, 0.8495, 1.406, 0.9086, 1.406, 0.9243, 1.438, 0.8652, 1.438, 0.9086, 1.406, 0.9581, 1.406, 0.9738, 1.438, 0.9243, 1.438, 0.9581, 1.406, 0.9974, 1.406, 1.013, 1.438, 0.9738, 1.438, 0.5222, 1.375, 0.5843, 1.375, 0.6, 1.406, 0.5379, 1.406, 0.5843, 1.375, 0.6452, 1.375, 0.6608, 1.406, 0.6, 1.406, 0.6452, 1.375, 0.7073, 1.375, 0.7229, 1.406, 0.6608, 1.406, 0.7073, 1.375, 0.7708, 1.375, 0.7864, 1.406, 0.7229, 1.406, 0.7708, 1.375, 0.8339, 1.375, 0.8495, 1.406, 0.7864, 1.406, 0.8339, 1.375, 0.893, 1.375, 0.9086, 1.406, 0.8495, 1.406, 0.893, 1.375, 0.9425, 1.375, 0.9581, 1.406, 0.9086, 1.406, 0.9425, 1.375, 0.9817, 1.375, 0.9974, 1.406, 0.9581, 1.406, 0.5066, 1.344, 0.5687, 1.344, 0.5843, 1.375, 0.5222, 1.375, 0.5687, 1.344, 0.6296, 1.344, 0.6452, 1.375, 0.5843, 1.375, 0.6296, 1.344, 0.6917, 1.344, 0.7073, 1.375, 0.6452, 1.375, 0.6917, 1.344, 0.7552, 1.344, 0.7708, 1.375, 0.7073, 1.375, 0.7552, 1.344, 0.8183, 1.344, 0.8339, 1.375, 0.7708, 1.375, 0.8183, 1.344, 0.8774, 1.344, 0.893, 1.375, 0.8339, 1.375, 0.8774, 1.344, 0.9269, 1.344, 0.9425, 1.375, 0.893, 1.375, 0.9269, 1.344, 0.9661, 1.344, 0.9817, 1.375, 0.9425, 1.375, 0.491, 1.313, 0.5531, 1.313, 0.5687, 1.344, 0.5066, 1.344, 0.5531, 1.313, 0.614, 1.313, 0.6296, 1.344, 0.5687, 1.344, 0.614, 1.313, 0.676, 1.313, 0.6917, 1.344, 0.6296, 1.344, 0.676, 1.313, 0.7395, 1.313, 0.7552, 1.344, 0.6917, 1.344, 0.7395, 1.313, 0.8027, 1.313, 0.8183, 1.344, 0.7552, 1.344, 0.8027, 1.313, 0.8618, 1.313, 0.8774, 1.344, 0.8183, 1.344, 0.8618, 1.313, 0.9113, 1.313, 0.9269, 1.344, 0.8774, 1.344, 0.9113, 1.313, 0.9505, 1.313, 0.9661, 1.344, 0.9269, 1.344, 0.4754, 1.281, 0.5375, 1.281, 0.5531, 1.313, 0.491, 1.313, 0.5375, 1.281, 0.5983, 1.281, 0.614, 1.313, 0.5531, 1.313, 0.5983, 1.281, 0.6604, 1.281, 0.676, 1.313, 0.614, 1.313, 0.6604, 1.281, 0.7239, 1.281, 0.7395, 1.313, 0.676, 1.313, 0.7239, 1.281, 0.787, 1.281, 0.8027, 1.313, 0.7395, 1.313, 0.787, 1.281, 0.8461, 1.281, 0.8618, 1.313, 0.8027, 1.313, 0.8461, 1.281, 0.8956, 1.281, 0.9113, 1.313, 0.8618, 1.313, 0.8956, 1.281, 0.9349, 1.281, 0.9505, 1.313, 0.9113, 1.313, 0.4597, 1.25, 0.5218, 1.25, 0.5375, 1.281, 0.4754, 1.281, 0.5218, 1.25, 0.5827, 1.25, 0.5983, 1.281, 0.5375, 1.281, 0.5827, 1.25, 0.6448, 1.25, 0.6604, 1.281, 0.5983, 1.281, 0.6448, 1.25, 0.7083, 1.25, 0.7239, 1.281, 0.6604, 1.281, 0.7083, 1.25, 0.7714, 1.25, 0.787, 1.281, 0.7239, 1.281, 0.7714, 1.25, 0.8305, 1.25, 0.8461, 1.281, 0.787, 1.281, 0.8305, 1.25, 0.88, 1.25, 0.8956, 1.281, 0.8461, 1.281, 0.88, 1.25, 0.9192, 1.25, 0.9349, 1.281, 0.8956, 1.281, 0.4441, 1.219, 0.5062, 1.219, 0.5218, 1.25, 0.4597, 1.25, 0.5062, 1.219, 0.5671, 1.219, 0.5827, 1.25, 0.5218, 1.25, 0.5671, 1.219, 0.6292, 1.219, 0.6448, 1.25, 0.5827, 1.25, 0.6292, 1.219, 0.6927, 1.219, 0.7083, 1.25, 0.6448, 1.25, 0.6927, 1.219, 0.7558, 1.219, 0.7714, 1.25, 0.7083, 1.25, 0.7558, 1.219, 0.8149, 1.219, 0.8305, 1.25, 0.7714, 1.25, 0.8149, 1.219, 0.8644, 1.219, 0.88, 1.25, 0.8305, 1.25, 0.8644, 1.219, 0.9036, 1.219, 0.9192, 1.25, 0.88, 1.25, 0.4285, 1.188, 0.4906, 1.188, 0.5062, 1.219, 0.4441, 1.219, 0.4906, 1.188, 0.5515, 1.188, 0.5671, 1.219, 0.5062, 1.219, 0.5515, 1.188, 0.6135, 1.188, 0.6292, 1.219, 0.5671, 1.219, 0.6135, 1.188, 0.677, 1.188, 0.6927, 1.219, 0.6292, 1.219, 0.677, 1.188, 0.7402, 1.188, 0.7558, 1.219, 0.6927, 1.219, 0.7402, 1.188, 0.7993, 1.188, 0.8149, 1.219, 0.7558, 1.219, 0.7993, 1.188, 0.8488, 1.188, 0.8644, 1.219, 0.8149, 1.219, 0.8488, 1.188, 0.888, 1.188, 0.9036, 1.219, 0.8644, 1.219, 0.4129, 1.156, 0.475, 1.156, 0.4906, 1.188, 0.4285, 1.188, 0.475, 1.156, 0.5358, 1.156, 0.5515, 1.188, 0.4906, 1.188, 0.5358, 1.156, 0.5979, 1.156, 0.6135, 1.188, 0.5515, 1.188, 0.5979, 1.156, 0.6614, 1.156, 0.677, 1.188, 0.6135, 1.188, 0.6614, 1.156, 0.7245, 1.156, 0.7402, 1.188, 0.677, 1.188, 0.7245, 1.156, 0.7836, 1.156, 0.7993, 1.188, 0.7402, 1.188, 0.7836, 1.156, 0.8331, 1.156, 0.8488, 1.188, 0.7993, 1.188, 0.8331, 1.156, 0.8724, 1.156, 0.888, 1.188, 0.8488, 1.188, 0.3972, 1.125, 0.4593, 1.125, 0.475, 1.156, 0.4129, 1.156, 0.4593, 1.125, 0.5202, 1.125, 0.5358, 1.156, 0.475, 1.156, 0.5202, 1.125, 0.5823, 1.125, 0.5979, 1.156, 0.5358, 1.156, 0.5823, 1.125, 0.6458, 1.125, 0.6614, 1.156, 0.5979, 1.156, 0.6458, 1.125, 0.7089, 1.125, 0.7245, 1.156, 0.6614, 1.156, 0.7089, 1.125, 0.768, 1.125, 0.7836, 1.156, 0.7245, 1.156, 0.768, 1.125, 0.8175, 1.125, 0.8331, 1.156, 0.7836, 1.156, 0.8175, 1.125, 0.8567, 1.125, 0.8724, 1.156, 0.8331, 1.156, 0.3816, 1.094, 0.4437, 1.094, 0.4593, 1.125, 0.3972, 1.125, 0.4437, 1.094, 0.5046, 1.094, 0.5202, 1.125, 0.4593, 1.125, 0.5046, 1.094, 0.5667, 1.094, 0.5823, 1.125, 0.5202, 1.125, 0.5667, 1.094, 0.6302, 1.094, 0.6458, 1.125, 0.5823, 1.125, 0.6302, 1.094, 0.6933, 1.094, 0.7089, 1.125, 0.6458, 1.125, 0.6933, 1.094, 0.7524, 1.094, 0.768, 1.125, 0.7089, 1.125, 0.7524, 1.094, 0.8019, 1.094, 0.8175, 1.125, 0.768, 1.125, 0.8019, 1.094, 0.8411, 1.094, 0.8567, 1.125, 0.8175, 1.125, 0.366, 1.063, 0.4281, 1.063, 0.4437, 1.094, 0.3816, 1.094, 0.4281, 1.063, 0.489, 1.063, 0.5046, 1.094, 0.4437, 1.094, 0.489, 1.063, 0.551, 1.063, 0.5667, 1.094, 0.5046, 1.094, 0.551, 1.063, 0.6145, 1.063, 0.6302, 1.094, 0.5667, 1.094, 0.6145, 1.063, 0.6777, 1.063, 0.6933, 1.094, 0.6302, 1.094, 0.6777, 1.063, 0.7368, 1.063, 0.7524, 1.094, 0.6933, 1.094, 0.7368, 1.063, 0.7863, 1.063, 0.8019, 1.094, 0.7524, 1.094, 0.7863, 1.063, 0.8255, 1.063, 0.8411, 1.094, 0.8019, 1.094, 0.3504, 1.031, 0.4125, 1.031, 0.4281, 1.063, 0.366, 1.063, 0.4125, 1.031, 0.4733, 1.031, 0.489, 1.063, 0.4281, 1.063, 0.4733, 1.031, 0.5354, 1.031, 0.551, 1.063, 0.489, 1.063, 0.5354, 1.031, 0.5989, 1.031, 0.6145, 1.063, 0.551, 1.063, 0.5989, 1.031, 0.662, 1.031, 0.6777, 1.063, 0.6145, 1.063, 0.662, 1.031, 0.7211, 1.031, 0.7368, 1.063, 0.6777, 1.063, 0.7211, 1.031, 0.7706, 1.031, 0.7863, 1.063, 0.7368, 1.063, 0.7706, 1.031, 0.8099, 1.031, 0.8255, 1.063, 0.7863, 1.063, 0.3347, 1.0, 0.3968, 1.0, 0.4125, 1.031, 0.3504, 1.031, 0.3968, 1.0, 0.4577, 1.0, 0.4733, 1.031, 0.4125, 1.031, 0.4577, 1.0, 0.5198, 1.0, 0.5354, 1.031, 0.4733, 1.031, 0.5198, 1.0, 0.5833, 1.0, 0.5989, 1.031, 0.5354, 1.031, 0.5833, 1.0, 0.6464, 1.0, 0.662, 1.031, 0.5989, 1.031, 0.6464, 1.0, 0.7055, 1.0, 0.7211, 1.031, 0.662, 1.031, 0.7055, 1.0, 0.755, 1.0, 0.7706, 1.031, 0.7211, 1.031, 0.755, 1.0, 0.7942, 1.0, 0.8099, 1.031, 0.7706, 1.031, 0.3191, 0.9688, 0.3812, 0.9688, 0.3968, 1.0, 0.3347, 1.0, 0.3812, 0.9688, 0.4421, 0.9688, 0.4577, 1.0, 0.3968, 1.0, 0.4421, 0.9688, 0.5042, 0.9688, 0.5198, 1.0, 0.4577, 1.0, 0.5042, 0.9688, 0.5677, 0.9688, 0.5833, 1.0, 0.5198, 1.0, 0.5677, 0.9688, 0.6308, 0.9688, 0.6464, 1.0, 0.5833, 1.0, 0.6308, 0.9688, 0.6899, 0.9688, 0.7055, 1.0, 0.6464, 1.0, 0.6899, 0.9688, 0.7394, 0.9688, 0.755, 1.0, 0.7055, 1.0, 0.7394, 0.9688, 0.7786, 0.9688, 0.7942, 1.0, 0.755, 1.0, 0.3035, 0.9375, 0.3656, 0.9375, 0.3812, 0.9688, 0.3191, 0.9688, 0.3656, 0.9375, 0.4265, 0.9375, 0.4421, 0.9688, 0.3812, 0.9688, 0.4265, 0.9375, 0.4885, 0.9375, 0.5042, 0.9688, 0.4421, 0.9688, 0.4885, 0.9375, 0.552, 0.9375, 0.5677, 0.9688, 0.5042, 0.9688, 0.552, 0.9375, 0.6152, 0.9375, 0.6308, 0.9688, 0.5677, 0.9688, 0.6152, 0.9375, 0.6743, 0.9375, 0.6899, 0.9688, 0.6308, 0.9688, 0.6743, 0.9375, 0.7238, 0.9375, 0.7394, 0.9688, 0.6899, 0.9688, 0.7238, 0.9375, 0.763, 0.9375, 0.7786, 0.9688, 0.7394, 0.9688, 0.2879, 0.9063, 0.35, 0.9063, 0.3656, 0.9375, 0.3035, 0.9375, 0.35, 0.9063, 0.4108, 0.9063, 0.4265, 0.9375, 0.3656, 0.9375, 0.4108, 0.9063, 0.4729, 0.9063, 0.4885, 0.9375, 0.4265, 0.9375, 0.4729, 0.9063, 0.5364, 0.9063, 0.552, 0.9375, 0.4885, 0.9375, 0.5364, 0.9063, 0.5995, 0.9063, 0.6152, 0.9375, 0.552, 0.9375, 0.5995, 0.9063, 0.6586, 0.9063, 0.6743, 0.9375, 0.6152, 0.9375, 0.6586, 0.9063, 0.7081, 0.9063, 0.7238, 0.9375, 0.6743, 0.9375, 0.7081, 0.9063, 0.7474, 0.9063, 0.763, 0.9375, 0.7238, 0.9375, 0.2722, 0.875, 0.3343, 0.875, 0.35, 0.9063, 0.2879, 0.9063, 0.3343, 0.875, 0.3952, 0.875, 0.4108, 0.9063, 0.35, 0.9063, 0.3952, 0.875, 0.4573, 0.875, 0.4729, 0.9063, 0.4108, 0.9063, 0.4573, 0.875, 0.5208, 0.875, 0.5364, 0.9063, 0.4729, 0.9063, 0.5208, 0.875, 0.5839, 0.875, 0.5995, 0.9063, 0.5364, 0.9063, 0.5839, 0.875, 0.643, 0.875, 0.6586, 0.9063, 0.5995, 0.9063, 0.643, 0.875, 0.6925, 0.875, 0.7081, 0.9063, 0.6586, 0.9063, 0.6925, 0.875, 0.7317, 0.875, 0.7474, 0.9063, 0.7081, 0.9063, 0.2566, 0.8438, 0.3187, 0.8438, 0.3343, 0.875, 0.2722, 0.875, 0.3187, 0.8438, 0.3796, 0.8438, 0.3952, 0.875, 0.3343, 0.875, 0.3796, 0.8438, 0.4417, 0.8438, 0.4573, 0.875, 0.3952, 0.875, 0.4417, 0.8438, 0.5052, 0.8438, 0.5208, 0.875, 0.4573, 0.875, 0.5052, 0.8438, 0.5683, 0.8438, 0.5839, 0.875, 0.5208, 0.875, 0.5683, 0.8438, 0.6274, 0.8438, 0.643, 0.875, 0.5839, 0.875, 0.6274, 0.8438, 0.6769, 0.8438, 0.6925, 0.875, 0.643, 0.875, 0.6769, 0.8438, 0.7161, 0.8438, 0.7317, 0.875, 0.6925, 0.875, 0.241, 0.8125, 0.3031, 0.8125, 0.3187, 0.8438, 0.2566, 0.8438, 0.3031, 0.8125, 0.364, 0.8125, 0.3796, 0.8438, 0.3187, 0.8438, 0.364, 0.8125, 0.426, 0.8125, 0.4417, 0.8438, 0.3796, 0.8438, 0.426, 0.8125, 0.4895, 0.8125, 0.5052, 0.8438, 0.4417, 0.8438, 0.4895, 0.8125, 0.5527, 0.8125, 0.5683, 0.8438, 0.5052, 0.8438, 0.5527, 0.8125, 0.6118, 0.8125, 0.6274, 0.8438, 0.5683, 0.8438, 0.6118, 0.8125, 0.6613, 0.8125, 0.6769, 0.8438, 0.6274, 0.8438, 0.6613, 0.8125, 0.7005, 0.8125, 0.7161, 0.8438, 0.6769, 0.8438, 0.2254, 0.7813, 0.2875, 0.7813, 0.3031, 0.8125, 0.241, 0.8125, 0.2875, 0.7813, 0.3483, 0.7813, 0.364, 0.8125, 0.3031, 0.8125, 0.3483, 0.7813, 0.4104, 0.7813, 0.426, 0.8125, 0.364, 0.8125, 0.4104, 0.7813, 0.4739, 0.7813, 0.4895, 0.8125, 0.426, 0.8125, 0.4739, 0.7813, 0.537, 0.7813, 0.5527, 0.8125, 0.4895, 0.8125, 0.537, 0.7813, 0.5961, 0.7813, 0.6118, 0.8125, 0.5527, 0.8125, 0.5961, 0.7813, 0.6456, 0.7813, 0.6613, 0.8125, 0.6118, 0.8125, 0.6456, 0.7813, 0.6849, 0.7813, 0.7005, 0.8125, 0.6613, 0.8125, 0.2097, 0.75, 0.2718, 0.75, 0.2875, 0.7813, 0.2254, 0.7813, 0.2718, 0.75, 0.3327, 0.75, 0.3483, 0.7813, 0.2875, 0.7813, 0.3327, 0.75, 0.3948, 0.75, 0.4104, 0.7813, 0.3483, 0.7813, 0.3948, 0.75, 0.4583, 0.75, 0.4739, 0.7813, 0.4104, 0.7813, 0.4583, 0.75, 0.5214, 0.75, 0.537, 0.7813, 0.4739, 0.7813, 0.5214, 0.75, 0.5805, 0.75, 0.5961, 0.7813, 0.537, 0.7813, 0.5805, 0.75, 0.63, 0.75, 0.6456, 0.7813, 0.5961, 0.7813, 0.63, 0.75, 0.6692, 0.75, 0.6849, 0.7813, 0.6456, 0.7813, 0.1941, 0.7188, 0.2562, 0.7188, 0.2718, 0.75, 0.2097, 0.75, 0.2562, 0.7188, 0.3171, 0.7188, 0.3327, 0.75, 0.2718, 0.75, 0.3171, 0.7188, 0.3792, 0.7188, 0.3948, 0.75, 0.3327, 0.75, 0.3792, 0.7188, 0.4427, 0.7188, 0.4583, 0.75, 0.3948, 0.75, 0.4427, 0.7188, 0.5058, 0.7188, 0.5214, 0.75, 0.4583, 0.75, 0.5058, 0.7188, 0.5649, 0.7188, 0.5805, 0.75, 0.5214, 0.75, 0.5649, 0.7188, 0.6144, 0.7188, 0.63, 0.75, 0.5805, 0.75, 0.6144, 0.7188, 0.6536, 0.7188, 0.6692, 0.75, 0.63, 0.75, 0.1785, 0.6875, 0.2406, 0.6875, 0.2562, 0.7188, 0.1941, 0.7188, 0.2406, 0.6875, 0.3015, 0.6875, 0.3171, 0.7188, 0.2562, 0.7188, 0.3015, 0.6875, 0.3635, 0.6875, 0.3792, 0.7188, 0.3171, 0.7188, 0.3635, 0.6875, 0.427, 0.6875, 0.4427, 0.7188, 0.3792, 0.7188, 0.427, 0.6875, 0.4902, 0.6875, 0.5058, 0.7188, 0.4427, 0.7188, 0.4902, 0.6875, 0.5493, 0.6875, 0.5649, 0.7188, 0.5058, 0.7188, 0.5493, 0.6875, 0.5988, 0.6875, 0.6144, 0.7188, 0.5649, 0.7188, 0.5988, 0.6875, 0.638, 0.6875, 0.6536, 0.7188, 0.6144, 0.7188, 0.1629, 0.6563, 0.225, 0.6563, 0.2406, 0.6875, 0.1785, 0.6875, 0.225, 0.6563, 0.2858, 0.6563, 0.3015, 0.6875, 0.2406, 0.6875, 0.2858, 0.6563, 0.3479, 0.6563, 0.3635, 0.6875, 0.3015, 0.6875, 0.3479, 0.6563, 0.4114, 0.6563, 0.427, 0.6875, 0.3635, 0.6875, 0.4114, 0.6563, 0.4745, 0.6563, 0.4902, 0.6875, 0.427, 0.6875, 0.4745, 0.6563, 0.5336, 0.6563, 0.5493, 0.6875, 0.4902, 0.6875, 0.5336, 0.6563, 0.5831, 0.6563, 0.5988, 0.6875, 0.5493, 0.6875, 0.5831, 0.6563, 0.6224, 0.6563, 0.638, 0.6875, 0.5988, 0.6875, 0.1472, 0.625, 0.2093, 0.625, 0.225, 0.6563, 0.1629, 0.6563, 0.2093, 0.625, 0.2702, 0.625, 0.2858, 0.6563, 0.225, 0.6563, 0.2702, 0.625, 0.3323, 0.625, 0.3479, 0.6563, 0.2858, 0.6563, 0.3323, 0.625, 0.3958, 0.625, 0.4114, 0.6563, 0.3479, 0.6563, 0.3958, 0.625, 0.4589, 0.625, 0.4745, 0.6563, 0.4114, 0.6563, 0.4589, 0.625, 0.518, 0.625, 0.5336, 0.6563, 0.4745, 0.6563, 0.518, 0.625, 0.5675, 0.625, 0.5831, 0.6563, 0.5336, 0.6563, 0.5675, 0.625, 0.6067, 0.625, 0.6224, 0.6563, 0.5831, 0.6563, 0.1316, 0.5938, 0.1937, 0.5938, 0.2093, 0.625, 0.1472, 0.625, 0.1937, 0.5938, 0.2546, 0.5938, 0.2702, 0.625, 0.2093, 0.625, 0.2546, 0.5938, 0.3167, 0.5938, 0.3323, 0.625, 0.2702, 0.625, 0.3167, 0.5938, 0.3802, 0.5938, 0.3958, 0.625, 0.3323, 0.625, 0.3802, 0.5938, 0.4433, 0.5938, 0.4589, 0.625, 0.3958, 0.625, 0.4433, 0.5938, 0.5024, 0.5938, 0.518, 0.625, 0.4589, 0.625, 0.5024, 0.5938, 0.5519, 0.5938, 0.5675, 0.625, 0.518, 0.625, 0.5519, 0.5938, 0.5911, 0.5938, 0.6067, 0.625, 0.5675, 0.625, 0.116, 0.5625, 0.1781, 0.5625, 0.1937, 0.5938, 0.1316, 0.5938, 0.1781, 0.5625, 0.239, 0.5625, 0.2546, 0.5938, 0.1937, 0.5938, 0.239, 0.5625, 0.301, 0.5625, 0.3167, 0.5938, 0.2546, 0.5938, 0.301, 0.5625, 0.3645, 0.5625, 0.3802, 0.5938, 0.3167, 0.5938, 0.3645, 0.5625, 0.4277, 0.5625, 0.4433, 0.5938, 0.3802, 0.5938, 0.4277, 0.5625, 0.4868, 0.5625, 0.5024, 0.5938, 0.4433, 0.5938, 0.4868, 0.5625, 0.5363, 0.5625, 0.5519, 0.5938, 0.5024, 0.5938, 0.5363, 0.5625, 0.5755, 0.5625, 0.5911, 0.5938, 0.5519, 0.5938, 0.1004, 0.5313, 0.1625, 0.5313, 0.1781, 0.5625, 0.116, 0.5625, 0.1625, 0.5313, 0.2233, 0.5313, 0.239, 0.5625, 0.1781, 0.5625, 0.2233, 0.5313, 0.2854, 0.5313, 0.301, 0.5625, 0.239, 0.5625, 0.2854, 0.5313, 0.3489, 0.5313, 0.3645, 0.5625, 0.301, 0.5625, 0.3489, 0.5313, 0.412, 0.5313, 0.4277, 0.5625, 0.3645, 0.5625, 0.412, 0.5313, 0.4711, 0.5313, 0.4868, 0.5625, 0.4277, 0.5625, 0.4711, 0.5313, 0.5206, 0.5313, 0.5363, 0.5625, 0.4868, 0.5625, 0.5206, 0.5313, 0.5599, 0.5313, 0.5755, 0.5625, 0.5363, 0.5625, 0.08473, 0.5, 0.1468, 0.5, 0.1625, 0.5313, 0.1004, 0.5313, 0.1468, 0.5, 0.2077, 0.5, 0.2233, 0.5313, 0.1625, 0.5313, 0.2077, 0.5, 0.2698, 0.5, 0.2854, 0.5313, 0.2233, 0.5313, 0.2698, 0.5, 0.3333, 0.5, 0.3489, 0.5313, 0.2854, 0.5313, 0.3333, 0.5, 0.3964, 0.5, 0.412, 0.5313, 0.3489, 0.5313, 0.3964, 0.5, 0.4555, 0.5, 0.4711, 0.5313, 0.412, 0.5313, 0.4555, 0.5, 0.505, 0.5, 0.5206, 0.5313, 0.4711, 0.5313, 0.505, 0.5, 0.5442, 0.5, 0.5599, 0.5313, 0.5206, 0.5313])
me_cylinder.materials.append(mat_material)
me_cylinder.use_remesh_fix_poles = True
me_cylinder.use_remesh_preserve_attributes = False
me_cylinder.use_mirror_vertex_groups = False
me_cylinder.update()

# ---- objects
ob_light = bpy.data.objects.new('Light', light_light)
ob_camera = bpy.data.objects.new('Camera', cam_camera)
ob_cylinder = bpy.data.objects.new('Cylinder', me_cylinder)

# ---- transforms, parenting, visibility, modifiers, constraints
ob_light.location = (4.076, 1.005, 5.904)
ob_light.rotation_euler = (0.6503, 0.05522, 1.866)
ob_light.lock_rotations_4d = False
ob_light.empty_display_type = 'ARROWS'
ob_light.color = (0.0, 0.0, 0.0, 0.0)
ob_light.lineart.crease_threshold = 0.0
ob_camera.location = (7.359, -6.926, 4.958)
ob_camera.rotation_euler = (1.109, 0.0, 0.8149)
ob_camera.lock_rotations_4d = False
ob_camera.empty_display_type = 'ARROWS'
ob_camera.color = (0.0, 0.0, 0.0, 0.0)
ob_camera.display_type = 'WIRE'
ob_camera.lineart.crease_threshold = 0.0
ob_cylinder.location = (0.0, 0.0, 0.0)
ob_cylinder.lineart.crease_threshold = 0.0

# ---- collection membership
col_collection.objects.link(ob_light)
col_collection.objects.link(ob_camera)
col_collection.objects.link(ob_cylinder)

# ---- scene / render settings (as saved in the file)
scene.camera = ob_camera
scene.frame_start = 1; scene.frame_end = 250; scene.frame_set(84)
scene.render.engine = 'BLENDER_EEVEE_NEXT'
scene.cycles.use_denoising = False
scene.cycles.samples = 128
scene.cycles.sampling_pattern = 'TABULATED_SOBOL'
scene.cycles.use_adaptive_sampling = False
scene.cycles.use_light_tree = False
scene.view_settings.view_transform = 'Filmic'
bpy.context.view_layer.update()
